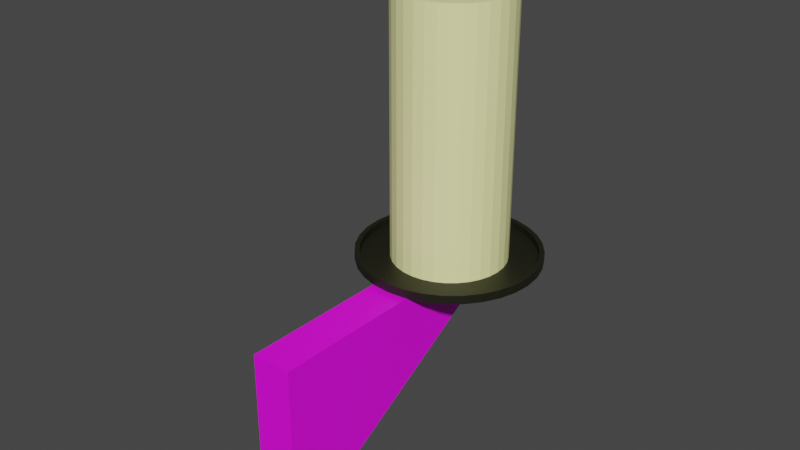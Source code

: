 # Source: candle.blend  (saved by Blender 2.93.21; exported with 4.5.12 LTS)
import bpy
from mathutils import Matrix  # noqa: F401  (used for matrix-valued properties, if any)

bpy.ops.wm.read_factory_settings(use_empty=True)
scene = bpy.context.scene
scene.name = 'Scene'

# ---- collections
col_collection = bpy.data.collections.new('Collection'); scene.collection.children.link(col_collection)

# ---- materials (node trees are filled in below, after node groups)
mat_candel = bpy.data.materials.new('Candel')
mat_candel.use_transparent_shadow = False
mat_tray = bpy.data.materials.new('Tray')
mat_tray.use_transparent_shadow = False
mat_wick = bpy.data.materials.new('Wick')
mat_wick.use_transparent_shadow = False
mat_holder = bpy.data.materials.new('Holder')
mat_holder.use_transparent_shadow = False

# ---- material node trees
mat_candel.use_nodes = True; mat_candel.node_tree.nodes.clear()
_N = mat_candel.node_tree.nodes; _L = mat_candel.node_tree.links
n0 = _N.new('ShaderNodeBsdfPrincipled'); n0.name = 'Principled BSDF'; n0.location = (10, 300)
n0.distribution = 'GGX'
n0.subsurface_method = 'BURLEY'
n0.inputs[0].default_value = (1.0, 1.0, 0.45, 1.0)
n0.inputs[3].default_value = 1.45
n0.inputs[27].default_value = (0.0, 0.0, 0.0, 1.0)
n0.inputs[28].default_value = 1.0
n1 = _N.new('ShaderNodeOutputMaterial'); n1.name = 'Material Output'; n1.location = (300, 300)
_L.new(n0.outputs[0], n1.inputs[0])
n1.is_active_output = True
mat_tray.use_nodes = True; mat_tray.node_tree.nodes.clear()
_N = mat_tray.node_tree.nodes; _L = mat_tray.node_tree.links
n0 = _N.new('ShaderNodeBsdfPrincipled'); n0.name = 'Principled BSDF'; n0.location = (10, 300)
n0.distribution = 'GGX'
n0.subsurface_method = 'BURLEY'
n0.inputs[0].default_value = (0.01068, 0.01109, 0.004283, 1.0)
n0.inputs[3].default_value = 1.45
n0.inputs[27].default_value = (0.0, 0.0, 0.0, 1.0)
n0.inputs[28].default_value = 1.0
n1 = _N.new('ShaderNodeOutputMaterial'); n1.name = 'Material Output'; n1.location = (300, 300)
_L.new(n0.outputs[0], n1.inputs[0])
n1.is_active_output = True
mat_wick.use_nodes = True; mat_wick.node_tree.nodes.clear()
_N = mat_wick.node_tree.nodes; _L = mat_wick.node_tree.links
n0 = _N.new('ShaderNodeBsdfPrincipled'); n0.name = 'Principled BSDF'; n0.location = (10, 300)
n0.distribution = 'GGX'
n0.subsurface_method = 'BURLEY'
n0.inputs[0].default_value = (0.1, 0.01689, 0.0007294, 1.0)
n0.inputs[3].default_value = 1.45
n0.inputs[27].default_value = (0.0, 0.0, 0.0, 1.0)
n0.inputs[28].default_value = 1.0
n1 = _N.new('ShaderNodeOutputMaterial'); n1.name = 'Material Output'; n1.location = (300, 300)
_L.new(n0.outputs[0], n1.inputs[0])
n1.is_active_output = True
mat_holder.use_nodes = True; mat_holder.node_tree.nodes.clear()
_N = mat_holder.node_tree.nodes; _L = mat_holder.node_tree.links
n0 = _N.new('ShaderNodeBsdfPrincipled'); n0.name = 'Principled BSDF'; n0.location = (10, 300)
n0.distribution = 'GGX'
n0.subsurface_method = 'BURLEY'
n0.inputs[3].default_value = 1.45
n0.inputs[27].default_value = (0.0, 0.0, 0.0, 1.0)
n0.inputs[28].default_value = 1.0
n1 = _N.new('ShaderNodeOutputMaterial'); n1.name = 'Material Output'; n1.location = (300, 300)
n2 = _N.new('ShaderNodeTexImage'); n2.name = 'Image Texture'; n2.location = (-180, 300)
_L.new(n0.outputs[0], n1.inputs[0])
_L.new(n2.outputs[0], n0.inputs[0])
n1.is_active_output = True

# ---- world
world_world = bpy.data.worlds.new('World'); scene.world = world_world
world_world.use_nodes = True; world_world.node_tree.nodes.clear()
_N = world_world.node_tree.nodes; _L = world_world.node_tree.links
n0 = _N.new('ShaderNodeOutputWorld'); n0.name = 'World Output'; n0.location = (300, 300)
n1 = _N.new('ShaderNodeBackground'); n1.name = 'Background'; n1.location = (10, 300)
n1.inputs[0].default_value = (0.05088, 0.05088, 0.05088, 1.0)
_L.new(n1.outputs[0], n0.inputs[0])
n0.is_active_output = True
world_world.color = (0.05088, 0.05088, 0.05088)
world_world.use_sun_shadow = False
world_world.sun_shadow_jitter_overblur = 0.0

# ---- meshes
me_candle = bpy.data.meshes.new('Candle')
me_candle.from_pydata([(2.421e-08, 1.26, 0.0), (-1.339e-08, 0.7909, 0.03), (0.2458, 1.236, 0.0), (0.1543, 0.7757, 0.03), (0.4822, 1.164, 0.0), (0.3026, 0.7307, 0.03), (0.7, 1.048, 0.0), (0.4394, 0.6576, 0.03), (0.891, 0.891, 0.0), (0.5592, 0.5592, 0.03), (1.048, 0.7, 0.0), (0.6576, 0.4394, 0.03), (1.164, 0.4822, 0.0), (0.7307, 0.3026, 0.03), (1.236, 0.2458, 0.0), (0.7757, 0.1543, 0.03), (1.26, -4.763e-08, 0.0), (0.7909, -3.072e-08, 0.03), (1.236, -0.2458, 0.0), (0.7757, -0.1543, 0.03), (1.164, -0.4822, 0.0), (0.7307, -0.3026, 0.03), (1.048, -0.7, 0.0), (0.6576, -0.4394, 0.03), (0.891, -0.891, 0.0), (0.5592, -0.5592, 0.03), (0.7, -1.048, 0.0), (0.4394, -0.6576, 0.03), (0.4822, -1.164, 0.0), (0.3026, -0.7307, 0.03), (0.2458, -1.236, 0.0), (0.1543, -0.7757, 0.03), (-8.594e-08, -1.26, 0.0), (-5.158e-08, -0.7909, 0.03), (-0.2458, -1.236, 0.0), (-0.1543, -0.7757, 0.03), (-0.4822, -1.164, 0.0), (-0.3026, -0.7307, 0.03), (-0.7, -1.048, 0.0), (-0.4394, -0.6576, 0.03), (-0.891, -0.891, 0.0), (-0.5592, -0.5592, 0.03), (-1.048, -0.7, 0.0), (-0.6576, -0.4394, 0.03), (-1.164, -0.4822, 0.0), (-0.7307, -0.3027, 0.03), (-1.236, -0.2458, 0.0), (-0.7757, -0.1543, 0.03), (-1.26, 2.248e-08, 0.0), (-0.7909, 1.724e-08, 0.03), (-1.236, 0.2458, 0.0), (-0.7757, 0.1543, 0.03), (-1.164, 0.4822, 0.0), (-0.7307, 0.3027, 0.03), (-1.048, 0.7, 0.0), (-0.6576, 0.4394, 0.03), (-0.891, 0.891, 0.0), (-0.5592, 0.5592, 0.03), (-0.7, 1.048, 0.0), (-0.4394, 0.6576, 0.03), (-0.4822, 1.164, 0.0), (-0.3026, 0.7307, 0.03), (-0.2458, 1.236, 0.0), (-0.1543, 0.7757, 0.03), (0.2458, 1.236, 0.03), (2.421e-08, 1.26, 0.03), (0.4822, 1.164, 0.03), (0.7, 1.048, 0.03), (0.891, 0.891, 0.03), (1.048, 0.7, 0.03), (1.164, 0.4822, 0.03), (1.236, 0.2458, 0.03), (1.26, -4.763e-08, 0.03), (1.236, -0.2458, 0.03), (1.164, -0.4822, 0.03), (1.048, -0.7, 0.03), (0.891, -0.891, 0.03), (0.7, -1.048, 0.03), (0.4822, -1.164, 0.03), (0.2458, -1.236, 0.03), (-8.594e-08, -1.26, 0.03), (-0.2458, -1.236, 0.03), (-0.4822, -1.164, 0.03), (-0.7, -1.048, 0.03), (-0.891, -0.891, 0.03), (-1.048, -0.7, 0.03), (-1.164, -0.4822, 0.03), (-1.236, -0.2458, 0.03), (-1.26, 2.248e-08, 0.03), (-1.236, 0.2458, 0.03), (-1.164, 0.4822, 0.03), (-1.048, 0.7, 0.03), (-0.891, 0.891, 0.03), (-0.7, 1.048, 0.03), (-0.4822, 1.164, 0.03), (-0.2458, 1.236, 0.03), (0.2324, 1.169, 0.03), (9.077e-09, 1.191, 0.03), (0.456, 1.101, 0.03), (0.6619, 0.9907, 0.03), (0.8425, 0.8425, 0.03), (0.9907, 0.6619, 0.03), (1.101, 0.456, 0.03), (1.169, 0.2324, 0.03), (1.191, -4.506e-08, 0.03), (1.169, -0.2324, 0.03), (1.101, -0.456, 0.03), (0.9907, -0.6619, 0.03), (0.8425, -0.8425, 0.03), (0.6619, -0.9907, 0.03), (0.456, -1.101, 0.03), (0.2324, -1.169, 0.03), (-8.183e-08, -1.191, 0.03), (-0.2324, -1.169, 0.03), (-0.456, -1.101, 0.03), (-0.6619, -0.9907, 0.03), (-0.8425, -0.8425, 0.03), (-0.9907, -0.6619, 0.03), (-1.101, -0.456, 0.03), (-1.169, -0.2324, 0.03), (-1.191, 2.299e-08, 0.03), (-1.169, 0.2324, 0.03), (-1.101, 0.456, 0.03), (-0.9907, 0.6619, 0.03), (-0.8425, 0.8425, 0.03), (-0.6619, 0.9907, 0.03), (-0.456, 1.101, 0.03), (-0.2324, 1.169, 0.03), (0.2458, 1.236, 0.03), (2.421e-08, 1.26, 0.03), (0.4822, 1.164, 0.03), (0.7, 1.048, 0.03), (0.891, 0.891, 0.03), (1.048, 0.7, 0.03), (1.164, 0.4822, 0.03), (1.236, 0.2458, 0.03), (1.26, -4.763e-08, 0.03), (1.236, -0.2458, 0.03), (1.164, -0.4822, 0.03), (1.048, -0.7, 0.03), (0.891, -0.891, 0.03), (0.7, -1.048, 0.03), (0.4822, -1.164, 0.03), (0.2458, -1.236, 0.03), (-8.594e-08, -1.26, 0.03), (-0.2458, -1.236, 0.03), (-0.4822, -1.164, 0.03), (-0.7, -1.048, 0.03), (-0.891, -0.891, 0.03), (-1.048, -0.7, 0.03), (-1.164, -0.4822, 0.03), (-1.236, -0.2458, 0.03), (-1.26, 2.248e-08, 0.03), (-1.236, 0.2458, 0.03), (-1.164, 0.4822, 0.03), (-1.048, 0.7, 0.03), (-0.891, 0.891, 0.03), (-0.7, 1.048, 0.03), (-0.4822, 1.164, 0.03), (-0.2458, 1.236, 0.03), (0.2324, 1.169, 0.03), (9.077e-09, 1.191, 0.03), (0.456, 1.101, 0.03), (0.6619, 0.9907, 0.03), (0.8425, 0.8425, 0.03), (0.9907, 0.6619, 0.03), (1.101, 0.456, 0.03), (1.169, 0.2324, 0.03), (1.191, -4.506e-08, 0.03), (1.169, -0.2324, 0.03), (1.101, -0.456, 0.03), (0.9907, -0.6619, 0.03), (0.8425, -0.8425, 0.03), (0.6619, -0.9907, 0.03), (0.456, -1.101, 0.03), (0.2324, -1.169, 0.03), (-8.183e-08, -1.191, 0.03), (-0.2324, -1.169, 0.03), (-0.456, -1.101, 0.03), (-0.6619, -0.9907, 0.03), (-0.8425, -0.8425, 0.03), (-0.9907, -0.6619, 0.03), (-1.101, -0.456, 0.03), (-1.169, -0.2324, 0.03), (-1.191, 2.299e-08, 0.03), (-1.169, 0.2324, 0.03), (-1.101, 0.456, 0.03), (-0.9907, 0.6619, 0.03), (-0.8425, 0.8425, 0.03), (-0.6619, 0.9907, 0.03), (-0.456, 1.101, 0.03), (-0.2324, 1.169, 0.03), (0.2458, 1.236, 0.1198), (2.421e-08, 1.26, 0.1198), (0.4822, 1.164, 0.1198), (0.7, 1.048, 0.1198), (0.891, 0.891, 0.1198), (1.048, 0.7, 0.1198), (1.164, 0.4822, 0.1198), (1.236, 0.2458, 0.1198), (1.26, -4.763e-08, 0.1198), (1.236, -0.2458, 0.1198), (1.164, -0.4822, 0.1198), (1.048, -0.7, 0.1198), (0.891, -0.891, 0.1198), (0.7, -1.048, 0.1198), (0.4822, -1.164, 0.1198), (0.2458, -1.236, 0.1198), (-8.594e-08, -1.26, 0.1198), (-0.2458, -1.236, 0.1198), (-0.4822, -1.164, 0.1198), (-0.7, -1.048, 0.1198), (-0.891, -0.891, 0.1198), (-1.048, -0.7, 0.1198), (-1.164, -0.4822, 0.1198), (-1.236, -0.2458, 0.1198), (-1.26, 2.248e-08, 0.1198), (-1.236, 0.2458, 0.1198), (-1.164, 0.4822, 0.1198), (-1.048, 0.7, 0.1198), (-0.891, 0.891, 0.1198), (-0.7, 1.048, 0.1198), (-0.4822, 1.164, 0.1198), (-0.2458, 1.236, 0.1198), (0.2324, 1.169, 0.1198), (9.077e-09, 1.191, 0.1198), (0.456, 1.101, 0.1198), (0.6619, 0.9907, 0.1198), (0.8425, 0.8425, 0.1198), (0.9907, 0.6619, 0.1198), (1.101, 0.456, 0.1198), (1.169, 0.2324, 0.1198), (1.191, -4.506e-08, 0.1198), (1.169, -0.2324, 0.1198), (1.101, -0.456, 0.1198), (0.9907, -0.6619, 0.1198), (0.8425, -0.8425, 0.1198), (0.6619, -0.9907, 0.1198), (0.456, -1.101, 0.1198), (0.2324, -1.169, 0.1198), (-8.183e-08, -1.191, 0.1198), (-0.2324, -1.169, 0.1198), (-0.456, -1.101, 0.1198), (-0.6619, -0.9907, 0.1198), (-0.8425, -0.8425, 0.1198), (-0.9907, -0.6619, 0.1198), (-1.101, -0.456, 0.1198), (-1.169, -0.2324, 0.1198), (-1.191, 2.299e-08, 0.1198), (-1.169, 0.2324, 0.1198), (-1.101, 0.456, 0.1198), (-0.9907, 0.6619, 0.1198), (-0.8425, 0.8425, 0.1198), (-0.6619, 0.9907, 0.1198), (-0.456, 1.101, 0.1198), (-0.2324, 1.169, 0.1198), (-0.02011, 0.01914, 3.554), (-0.02578, 0.0197, 3.554), (-0.01467, 0.01749, 3.554), (-0.009648, 0.01481, 3.554), (-0.005248, 0.0112, 3.554), (-0.001638, 0.006799, 3.554), (0.001045, 0.001779, 3.554), (0.002698, -0.003667, 3.554), (0.003255, -0.009331, 3.554), (0.002698, -0.015, 3.554), (0.001045, -0.02044, 3.554), (-0.001638, -0.02546, 3.554), (-0.005248, -0.02986, 3.554), (-0.009648, -0.03347, 3.554), (-0.01467, -0.03615, 3.554), (-0.02011, -0.03781, 3.554), (-0.02578, -0.03836, 3.554), (-0.03144, -0.03781, 3.554), (-0.03689, -0.03615, 3.554), (-0.04191, -0.03347, 3.554), (-0.04631, -0.02986, 3.554), (-0.04992, -0.02546, 3.554), (-0.0526, -0.02044, 3.554), (-0.05425, -0.015, 3.554), (-0.05481, -0.009331, 3.554), (-0.05425, -0.003667, 3.554), (-0.0526, 0.001779, 3.554), (-0.04992, 0.006799, 3.554), (-0.04631, 0.0112, 3.554), (-0.04191, 0.01481, 3.554), (-0.03689, 0.01749, 3.554), (-0.03144, 0.01914, 3.554), (0.1543, 0.7757, 3.649), (-1.092e-08, 0.7909, 3.649), (0.3026, 0.7307, 3.649), (0.4394, 0.6576, 3.649), (0.5592, 0.5592, 3.649), (0.6576, 0.4394, 3.649), (0.7307, 0.3026, 3.649), (0.7757, 0.1543, 3.649), (0.7909, -3.072e-08, 3.649), (0.7757, -0.1543, 3.649), (0.7307, -0.3026, 3.649), (0.6576, -0.4394, 3.649), (0.5592, -0.5592, 3.649), (0.4394, -0.6576, 3.649), (0.3026, -0.7307, 3.649), (0.1543, -0.7757, 3.649), (-4.91e-08, -0.7909, 3.649), (-0.1543, -0.7757, 3.649), (-0.3026, -0.7307, 3.649), (-0.4394, -0.6576, 3.649), (-0.5592, -0.5592, 3.649), (-0.6576, -0.4394, 3.649), (-0.7307, -0.3027, 3.649), (-0.7757, -0.1543, 3.649), (-0.7909, 1.724e-08, 3.649), (-0.7757, 0.1543, 3.649), (-0.7307, 0.3027, 3.649), (-0.6576, 0.4394, 3.649), (-0.5592, 0.5592, 3.649), (-0.4394, 0.6576, 3.649), (-0.3026, 0.7307, 3.649), (-0.1543, 0.7757, 3.649), (0.1428, 0.7177, 3.649), (-2.044e-08, 0.7317, 3.649), (0.28, 0.676, 3.649), (0.4065, 0.6084, 3.649), (0.5174, 0.5174, 3.649), (0.6084, 0.4065, 3.649), (0.676, 0.28, 3.649), (0.7177, 0.1428, 3.649), (0.7317, -2.961e-08, 3.649), (0.7177, -0.1428, 3.649), (0.676, -0.28, 3.649), (0.6084, -0.4065, 3.649), (0.5174, -0.5174, 3.649), (0.4065, -0.6084, 3.649), (0.28, -0.676, 3.649), (0.1428, -0.7177, 3.649), (-4.534e-08, -0.7317, 3.649), (-0.1427, -0.7177, 3.649), (-0.28, -0.676, 3.649), (-0.4065, -0.6084, 3.649), (-0.5174, -0.5174, 3.649), (-0.6084, -0.4065, 3.649), (-0.676, -0.28, 3.649), (-0.7177, -0.1428, 3.649), (-0.7317, 1.724e-08, 3.649), (-0.7177, 0.1428, 3.649), (-0.676, 0.28, 3.649), (-0.6084, 0.4065, 3.649), (-0.5174, 0.5174, 3.649), (-0.4065, 0.6084, 3.649), (-0.28, 0.676, 3.649), (-0.1427, 0.7177, 3.649), (0.1317, 0.6619, 3.585), (-3.023e-08, 0.6749, 3.585), (0.2583, 0.6235, 3.585), (0.3749, 0.5611, 3.585), (0.4772, 0.4772, 3.585), (0.5611, 0.3749, 3.585), (0.6235, 0.2583, 3.585), (0.6619, 0.1317, 3.585), (0.6749, -2.919e-08, 3.585), (0.6619, -0.1317, 3.585), (0.6235, -0.2583, 3.585), (0.5611, -0.3749, 3.585), (0.4772, -0.4772, 3.585), (0.3749, -0.5611, 3.585), (0.2583, -0.6235, 3.585), (0.1317, -0.6619, 3.585), (-4.045e-08, -0.6749, 3.585), (-0.1317, -0.6619, 3.585), (-0.2583, -0.6235, 3.585), (-0.3749, -0.5611, 3.585), (-0.4772, -0.4772, 3.585), (-0.5611, -0.3749, 3.585), (-0.6235, -0.2583, 3.585), (-0.6619, -0.1317, 3.585), (-0.6749, 1.724e-08, 3.585), (-0.6619, 0.1317, 3.585), (-0.6235, 0.2583, 3.585), (-0.5611, 0.3749, 3.585), (-0.4772, 0.4772, 3.585), (-0.3749, 0.5611, 3.585), (-0.2583, 0.6235, 3.585), (-0.1317, 0.6619, 3.585), (0.104, 0.5919, 3.569), (-0.01437, 0.6036, 3.569), (0.2179, 0.5574, 3.569), (0.3228, 0.5013, 3.569), (0.4147, 0.4258, 3.569), (0.4902, 0.3339, 3.569), (0.5463, 0.229, 3.569), (0.5808, 0.1151, 3.569), (0.5925, -0.003264, 3.569), (0.5808, -0.1217, 3.569), (0.5463, -0.2355, 3.569), (0.4902, -0.3404, 3.569), (0.4147, -0.4324, 3.569), (0.3228, -0.5078, 3.569), (0.2179, -0.5639, 3.569), (0.104, -0.5984, 3.569), (-0.01437, -0.6101, 3.569), (-0.1328, -0.5984, 3.569), (-0.2466, -0.5639, 3.569), (-0.3515, -0.5078, 3.569), (-0.4435, -0.4324, 3.569), (-0.5189, -0.3404, 3.569), (-0.575, -0.2355, 3.569), (-0.6095, -0.1217, 3.569), (-0.6212, -0.003264, 3.569), (-0.6095, 0.1151, 3.569), (-0.575, 0.229, 3.569), (-0.5189, 0.3339, 3.569), (-0.4435, 0.4258, 3.569), (-0.3515, 0.5013, 3.569), (-0.2466, 0.5574, 3.569), (-0.1328, 0.5919, 3.569), (0.08244, 0.5091, 3.562), (-0.02007, 0.5192, 3.562), (0.181, 0.4792, 3.562), (0.2719, 0.4306, 3.562), (0.3515, 0.3653, 3.562), (0.4168, 0.2856, 3.562), (0.4654, 0.1948, 3.562), (0.4953, 0.09622, 3.562), (0.5054, -0.006297, 3.562), (0.4953, -0.1088, 3.562), (0.4654, -0.2074, 3.562), (0.4168, -0.2982, 3.562), (0.3515, -0.3779, 3.562), (0.2719, -0.4432, 3.562), (0.181, -0.4918, 3.562), (0.08244, -0.5217, 3.562), (-0.02007, -0.5318, 3.562), (-0.1226, -0.5217, 3.562), (-0.2212, -0.4918, 3.562), (-0.312, -0.4432, 3.562), (-0.3916, -0.3779, 3.562), (-0.457, -0.2982, 3.562), (-0.5056, -0.2074, 3.562), (-0.5355, -0.1088, 3.562), (-0.5456, -0.006297, 3.562), (-0.5355, 0.09622, 3.562), (-0.5056, 0.1948, 3.562), (-0.457, 0.2856, 3.562), (-0.3916, 0.3653, 3.562), (-0.312, 0.4306, 3.562), (-0.2212, 0.4792, 3.562), (-0.1226, 0.5091, 3.562), (0.04818, 0.3625, 3.554), (-0.02578, 0.3698, 3.554), (0.1193, 0.3409, 3.554), (0.1848, 0.3059, 3.554), (0.2423, 0.2587, 3.554), (0.2894, 0.2013, 3.554), (0.3245, 0.1357, 3.554), (0.346, 0.06463, 3.554), (0.3533, -0.009331, 3.554), (0.346, -0.08329, 3.554), (0.3245, -0.1544, 3.554), (0.2894, -0.2199, 3.554), (0.2423, -0.2774, 3.554), (0.1848, -0.3245, 3.554), (0.1193, -0.3596, 3.554), (0.04818, -0.3811, 3.554), (-0.02578, -0.3884, 3.554), (-0.09974, -0.3811, 3.554), (-0.1709, -0.3596, 3.554), (-0.2364, -0.3245, 3.554), (-0.2938, -0.2774, 3.554), (-0.341, -0.2199, 3.554), (-0.376, -0.1544, 3.554), (-0.3976, -0.08329, 3.554), (-0.4049, -0.009331, 3.554), (-0.3976, 0.06463, 3.554), (-0.376, 0.1357, 3.554), (-0.341, 0.2013, 3.554), (-0.2938, 0.2587, 3.554), (-0.2364, 0.3059, 3.554), (-0.1709, 0.3409, 3.554), (-0.09974, 0.3625, 3.554), (-0.02011, 0.01914, 4.184), (-0.02577, 0.0197, 4.184), (-0.01466, 0.01749, 4.184), (-0.009645, 0.01481, 4.184), (-0.005245, 0.0112, 4.184), (-0.001634, 0.006799, 4.184), (0.001049, 0.001779, 4.184), (0.002701, -0.003667, 4.184), (0.003259, -0.009331, 4.184), (0.002701, -0.015, 4.184), (0.001049, -0.02044, 4.184), (-0.001634, -0.02546, 4.184), (-0.005245, -0.02986, 4.184), (-0.009645, -0.03347, 4.184), (-0.01466, -0.03615, 4.184), (-0.02011, -0.03781, 4.184), (-0.02577, -0.03836, 4.184), (-0.03144, -0.03781, 4.184), (-0.03689, -0.03615, 4.184), (-0.0419, -0.03347, 4.184), (-0.0463, -0.02986, 4.184), (-0.04992, -0.02546, 4.184), (-0.0526, -0.02044, 4.184), (-0.05425, -0.015, 4.184), (-0.05481, -0.009331, 4.184), (-0.05425, -0.003667, 4.184), (-0.0526, 0.001779, 4.184), (-0.04992, 0.006799, 4.184), (-0.0463, 0.0112, 4.184), (-0.0419, 0.01481, 4.184), (-0.03689, 0.01749, 4.184), (-0.03144, 0.01914, 4.184)], [], [(0, 65, 64, 2), (2, 64, 66, 4), (4, 66, 67, 6), (6, 67, 68, 8), (8, 68, 69, 10), (10, 69, 70, 12), (12, 70, 71, 14), (14, 71, 72, 16), (16, 72, 73, 18), (18, 73, 74, 20), (20, 74, 75, 22), (22, 75, 76, 24), (24, 76, 77, 26), (26, 77, 78, 28), (28, 78, 79, 30), (30, 79, 80, 32), (32, 80, 81, 34), (34, 81, 82, 36), (36, 82, 83, 38), (38, 83, 84, 40), (40, 84, 85, 42), (42, 85, 86, 44), (44, 86, 87, 46), (46, 87, 88, 48), (48, 88, 89, 50), (50, 89, 90, 52), (52, 90, 91, 54), (54, 91, 92, 56), (56, 92, 93, 58), (58, 93, 94, 60), (43, 41, 308, 309), (60, 94, 95, 62), (62, 95, 65, 0), (0, 2, 4, 6, 8, 10, 12, 14, 16, 18, 20, 22, 24, 26, 28, 30, 32, 34, 36, 38, 40, 42, 44, 46, 48, 50, 52, 54, 56, 58, 60, 62), (95, 94, 158, 159), (118, 119, 183, 182), (86, 85, 149, 150), (117, 118, 182, 181), (77, 76, 140, 141), (116, 117, 181, 180), (68, 67, 131, 132), (94, 93, 157, 158), (115, 116, 180, 179), (85, 84, 148, 149), (114, 115, 179, 178), (76, 75, 139, 140), (113, 114, 178, 177), (67, 66, 130, 131), (93, 92, 156, 157), (112, 113, 177, 176), (84, 83, 147, 148), (111, 112, 176, 175), (75, 74, 138, 139), (110, 111, 175, 174), (66, 64, 128, 130), (92, 91, 155, 156), (109, 110, 174, 173), (83, 82, 146, 147), (108, 109, 173, 172), (74, 73, 137, 138), (107, 108, 172, 171), (91, 90, 154, 155), (106, 107, 171, 170), (64, 65, 129, 128), (82, 81, 145, 146), (105, 106, 170, 169), (1, 3, 96, 97), (3, 5, 98, 96), (5, 7, 99, 98), (7, 9, 100, 99), (9, 11, 101, 100), (11, 13, 102, 101), (13, 15, 103, 102), (15, 17, 104, 103), (17, 19, 105, 104), (19, 21, 106, 105), (21, 23, 107, 106), (23, 25, 108, 107), (25, 27, 109, 108), (27, 29, 110, 109), (29, 31, 111, 110), (31, 33, 112, 111), (33, 35, 113, 112), (35, 37, 114, 113), (37, 39, 115, 114), (39, 41, 116, 115), (41, 43, 117, 116), (43, 45, 118, 117), (45, 47, 119, 118), (47, 49, 120, 119), (49, 51, 121, 120), (51, 53, 122, 121), (53, 55, 123, 122), (55, 57, 124, 123), (57, 59, 125, 124), (59, 61, 126, 125), (61, 63, 127, 126), (63, 1, 97, 127), (156, 155, 219, 220), (181, 182, 246, 245), (128, 129, 193, 192), (155, 154, 218, 219), (180, 181, 245, 244), (154, 153, 217, 218), (179, 180, 244, 243), (153, 152, 216, 217), (178, 179, 243, 242), (152, 151, 215, 216), (177, 178, 242, 241), (151, 150, 214, 215), (176, 177, 241, 240), (150, 149, 213, 214), (175, 176, 240, 239), (149, 148, 212, 213), (174, 175, 239, 238), (148, 147, 211, 212), (173, 174, 238, 237), (147, 146, 210, 211), (172, 173, 237, 236), (146, 145, 209, 210), (171, 172, 236, 235), (145, 144, 208, 209), (170, 171, 235, 234), (144, 143, 207, 208), (169, 170, 234, 233), (143, 142, 206, 207), (168, 169, 233, 232), (142, 141, 205, 206), (167, 168, 232, 231), (141, 140, 204, 205), (69, 68, 132, 133), (119, 120, 184, 183), (78, 77, 141, 142), (120, 121, 185, 184), (87, 86, 150, 151), (121, 122, 186, 185), (65, 95, 159, 129), (70, 69, 133, 134), (122, 123, 187, 186), (97, 96, 160, 161), (79, 78, 142, 143), (123, 124, 188, 187), (96, 98, 162, 160), (88, 87, 151, 152), (124, 125, 189, 188), (98, 99, 163, 162), (71, 70, 134, 135), (125, 126, 190, 189), (99, 100, 164, 163), (80, 79, 143, 144), (126, 127, 191, 190), (100, 101, 165, 164), (89, 88, 152, 153), (127, 97, 161, 191), (101, 102, 166, 165), (72, 71, 135, 136), (102, 103, 167, 166), (81, 80, 144, 145), (103, 104, 168, 167), (90, 89, 153, 154), (104, 105, 169, 168), (73, 72, 136, 137), (225, 224, 192, 193), (224, 226, 194, 192), (226, 227, 195, 194), (227, 228, 196, 195), (228, 229, 197, 196), (229, 230, 198, 197), (230, 231, 199, 198), (231, 232, 200, 199), (232, 233, 201, 200), (233, 234, 202, 201), (234, 235, 203, 202), (235, 236, 204, 203), (236, 237, 205, 204), (237, 238, 206, 205), (238, 239, 207, 206), (239, 240, 208, 207), (240, 241, 209, 208), (241, 242, 210, 209), (242, 243, 211, 210), (243, 244, 212, 211), (244, 245, 213, 212), (245, 246, 214, 213), (246, 247, 215, 214), (247, 248, 216, 215), (248, 249, 217, 216), (249, 250, 218, 217), (250, 251, 219, 218), (251, 252, 220, 219), (252, 253, 221, 220), (253, 254, 222, 221), (254, 255, 223, 222), (255, 225, 193, 223), (130, 128, 192, 194), (182, 183, 247, 246), (157, 156, 220, 221), (131, 130, 194, 195), (183, 184, 248, 247), (158, 157, 221, 222), (132, 131, 195, 196), (184, 185, 249, 248), (159, 158, 222, 223), (133, 132, 196, 197), (185, 186, 250, 249), (129, 159, 223, 193), (134, 133, 197, 198), (186, 187, 251, 250), (161, 160, 224, 225), (135, 134, 198, 199), (187, 188, 252, 251), (160, 162, 226, 224), (136, 135, 199, 200), (188, 189, 253, 252), (162, 163, 227, 226), (137, 136, 200, 201), (189, 190, 254, 253), (163, 164, 228, 227), (138, 137, 201, 202), (190, 191, 255, 254), (164, 165, 229, 228), (139, 138, 202, 203), (191, 161, 225, 255), (165, 166, 230, 229), (140, 139, 203, 204), (166, 167, 231, 230), (267, 266, 490, 491), (17, 15, 295, 296), (45, 43, 309, 310), (19, 17, 296, 297), (47, 45, 310, 311), (21, 19, 297, 298), (49, 47, 311, 312), (23, 21, 298, 299), (51, 49, 312, 313), (25, 23, 299, 300), (53, 51, 313, 314), (27, 25, 300, 301), (55, 53, 314, 315), (29, 27, 301, 302), (3, 1, 289, 288), (57, 55, 315, 316), (31, 29, 302, 303), (5, 3, 288, 290), (59, 57, 316, 317), (33, 31, 303, 304), (7, 5, 290, 291), (61, 59, 317, 318), (35, 33, 304, 305), (9, 7, 291, 292), (63, 61, 318, 319), (37, 35, 305, 306), (11, 9, 292, 293), (1, 63, 319, 289), (39, 37, 306, 307), (13, 11, 293, 294), (41, 39, 307, 308), (15, 13, 294, 295), (321, 320, 288, 289), (320, 322, 290, 288), (322, 323, 291, 290), (323, 324, 292, 291), (324, 325, 293, 292), (325, 326, 294, 293), (326, 327, 295, 294), (327, 328, 296, 295), (328, 329, 297, 296), (329, 330, 298, 297), (330, 331, 299, 298), (331, 332, 300, 299), (332, 333, 301, 300), (333, 334, 302, 301), (334, 335, 303, 302), (335, 336, 304, 303), (336, 337, 305, 304), (337, 338, 306, 305), (338, 339, 307, 306), (339, 340, 308, 307), (340, 341, 309, 308), (341, 342, 310, 309), (342, 343, 311, 310), (343, 344, 312, 311), (344, 345, 313, 312), (345, 346, 314, 313), (346, 347, 315, 314), (347, 348, 316, 315), (348, 349, 317, 316), (349, 350, 318, 317), (350, 351, 319, 318), (351, 321, 289, 319), (353, 352, 320, 321), (352, 354, 322, 320), (354, 355, 323, 322), (355, 356, 324, 323), (356, 357, 325, 324), (357, 358, 326, 325), (358, 359, 327, 326), (359, 360, 328, 327), (360, 361, 329, 328), (361, 362, 330, 329), (362, 363, 331, 330), (363, 364, 332, 331), (364, 365, 333, 332), (365, 366, 334, 333), (366, 367, 335, 334), (367, 368, 336, 335), (368, 369, 337, 336), (369, 370, 338, 337), (370, 371, 339, 338), (371, 372, 340, 339), (372, 373, 341, 340), (373, 374, 342, 341), (374, 375, 343, 342), (375, 376, 344, 343), (376, 377, 345, 344), (377, 378, 346, 345), (378, 379, 347, 346), (379, 380, 348, 347), (380, 381, 349, 348), (381, 382, 350, 349), (382, 383, 351, 350), (383, 353, 321, 351), (385, 384, 352, 353), (384, 386, 354, 352), (386, 387, 355, 354), (387, 388, 356, 355), (388, 389, 357, 356), (389, 390, 358, 357), (390, 391, 359, 358), (391, 392, 360, 359), (392, 393, 361, 360), (393, 394, 362, 361), (394, 395, 363, 362), (395, 396, 364, 363), (396, 397, 365, 364), (397, 398, 366, 365), (398, 399, 367, 366), (399, 400, 368, 367), (400, 401, 369, 368), (401, 402, 370, 369), (402, 403, 371, 370), (403, 404, 372, 371), (404, 405, 373, 372), (405, 406, 374, 373), (406, 407, 375, 374), (407, 408, 376, 375), (408, 409, 377, 376), (409, 410, 378, 377), (410, 411, 379, 378), (411, 412, 380, 379), (412, 413, 381, 380), (413, 414, 382, 381), (414, 415, 383, 382), (415, 385, 353, 383), (417, 416, 384, 385), (416, 418, 386, 384), (418, 419, 387, 386), (419, 420, 388, 387), (420, 421, 389, 388), (421, 422, 390, 389), (422, 423, 391, 390), (423, 424, 392, 391), (424, 425, 393, 392), (425, 426, 394, 393), (426, 427, 395, 394), (427, 428, 396, 395), (428, 429, 397, 396), (429, 430, 398, 397), (430, 431, 399, 398), (431, 432, 400, 399), (432, 433, 401, 400), (433, 434, 402, 401), (434, 435, 403, 402), (435, 436, 404, 403), (436, 437, 405, 404), (437, 438, 406, 405), (438, 439, 407, 406), (439, 440, 408, 407), (440, 441, 409, 408), (441, 442, 410, 409), (442, 443, 411, 410), (443, 444, 412, 411), (444, 445, 413, 412), (445, 446, 414, 413), (446, 447, 415, 414), (447, 417, 385, 415), (449, 448, 416, 417), (448, 450, 418, 416), (450, 451, 419, 418), (451, 452, 420, 419), (452, 453, 421, 420), (453, 454, 422, 421), (454, 455, 423, 422), (455, 456, 424, 423), (456, 457, 425, 424), (457, 458, 426, 425), (458, 459, 427, 426), (459, 460, 428, 427), (460, 461, 429, 428), (461, 462, 430, 429), (462, 463, 431, 430), (463, 464, 432, 431), (464, 465, 433, 432), (465, 466, 434, 433), (466, 467, 435, 434), (467, 468, 436, 435), (468, 469, 437, 436), (469, 470, 438, 437), (470, 471, 439, 438), (471, 472, 440, 439), (472, 473, 441, 440), (473, 474, 442, 441), (474, 475, 443, 442), (475, 476, 444, 443), (476, 477, 445, 444), (477, 478, 446, 445), (478, 479, 447, 446), (479, 449, 417, 447), (257, 256, 448, 449), (256, 258, 450, 448), (258, 259, 451, 450), (259, 260, 452, 451), (260, 261, 453, 452), (261, 262, 454, 453), (262, 263, 455, 454), (263, 264, 456, 455), (264, 265, 457, 456), (265, 266, 458, 457), (266, 267, 459, 458), (267, 268, 460, 459), (268, 269, 461, 460), (269, 270, 462, 461), (270, 271, 463, 462), (271, 272, 464, 463), (272, 273, 465, 464), (273, 274, 466, 465), (274, 275, 467, 466), (275, 276, 468, 467), (276, 277, 469, 468), (277, 278, 470, 469), (278, 279, 471, 470), (279, 280, 472, 471), (280, 281, 473, 472), (281, 282, 474, 473), (282, 283, 475, 474), (283, 284, 476, 475), (284, 285, 477, 476), (285, 286, 478, 477), (286, 287, 479, 478), (287, 257, 449, 479), (480, 481, 511, 510, 509, 508, 507, 506, 505, 504, 503, 502, 501, 500, 499, 498, 497, 496, 495, 494, 493, 492, 491, 490, 489, 488, 487, 486, 485, 484, 483, 482), (281, 280, 504, 505), (268, 267, 491, 492), (282, 281, 505, 506), (269, 268, 492, 493), (283, 282, 506, 507), (270, 269, 493, 494), (256, 257, 481, 480), (284, 283, 507, 508), (271, 270, 494, 495), (258, 256, 480, 482), (285, 284, 508, 509), (272, 271, 495, 496), (259, 258, 482, 483), (286, 285, 509, 510), (273, 272, 496, 497), (260, 259, 483, 484), (287, 286, 510, 511), (274, 273, 497, 498), (261, 260, 484, 485), (257, 287, 511, 481), (275, 274, 498, 499), (262, 261, 485, 486), (276, 275, 499, 500), (263, 262, 486, 487), (277, 276, 500, 501), (264, 263, 487, 488), (278, 277, 501, 502), (265, 264, 488, 489), (279, 278, 502, 503), (266, 265, 489, 490), (280, 279, 503, 504)])
me_candle.polygons.foreach_set('material_index', [1, 1, 1, 1, 1, 1, 1, 1, 1, 1, 1, 1, 1, 1, 1, 1, 1, 1, 1, 1, 1, 1, 1, 1, 1, 1, 1, 1, 1, 1, 0, 1, 1, 1, 1, 1, 1, 1, 1, 1, 1, 1, 1, 1, 1, 1, 1, 1, 1, 1, 1, 1, 1, 1, 1, 1, 1, 1, 1, 1, 1, 1, 1, 1, 1, 1, 1, 1, 1, 1, 1, 1, 1, 1, 1, 1, 1, 1, 1, 1, 1, 1, 1, 1, 1, 1, 1, 1, 1, 1, 1, 1, 1, 1, 1, 1, 1, 1, 1, 1, 1, 1, 1, 1, 1, 1, 1, 1, 1, 1, 1, 1, 1, 1, 1, 1, 1, 1, 1, 1, 1, 1, 1, 1, 1, 1, 1, 1, 1, 1, 1, 1, 1, 1, 1, 1, 1, 1, 1, 1, 1, 1, 1, 1, 1, 1, 1, 1, 1, 1, 1, 1, 1, 1, 1, 1, 1, 1, 1, 1, 1, 1, 1, 1, 1, 1, 1, 1, 1, 1, 1, 1, 1, 1, 1, 1, 1, 1, 1, 1, 1, 1, 1, 1, 1, 1, 1, 1, 1, 1, 1, 1, 1, 1, 1, 1, 1, 1, 1, 1, 1, 1, 1, 1, 1, 1, 1, 1, 1, 1, 1, 1, 1, 1, 1, 1, 1, 1, 1, 1, 1, 1, 1, 1, 1, 1, 2, 0, 0, 0, 0, 0, 0, 0, 0, 0, 0, 0, 0, 0, 0, 0, 0, 0, 0, 0, 0, 0, 0, 0, 0, 0, 0, 0, 0, 0, 0, 0, 0, 0, 0, 0, 0, 0, 0, 0, 0, 0, 0, 0, 0, 0, 0, 0, 0, 0, 0, 0, 0, 0, 0, 0, 0, 0, 0, 0, 0, 0, 0, 0, 0, 0, 0, 0, 0, 0, 0, 0, 0, 0, 0, 0, 0, 0, 0, 0, 0, 0, 0, 0, 0, 0, 0, 0, 0, 0, 0, 0, 0, 0, 0, 0, 0, 0, 0, 0, 0, 0, 0, 0, 0, 0, 0, 0, 0, 0, 0, 0, 0, 0, 0, 0, 0, 0, 0, 0, 0, 0, 0, 0, 0, 0, 0, 0, 0, 0, 0, 0, 0, 0, 0, 0, 0, 0, 0, 0, 0, 0, 0, 0, 0, 0, 0, 0, 0, 0, 0, 0, 0, 0, 0, 0, 0, 0, 0, 0, 0, 0, 0, 0, 0, 0, 0, 0, 0, 0, 0, 0, 0, 0, 0, 0, 0, 0, 0, 0, 0, 0, 0, 0, 0, 0, 0, 0, 0, 0, 0, 0, 0, 0, 0, 0, 0, 0, 0, 0, 0, 0, 0, 0, 0, 0, 0, 0, 0, 0, 0, 0, 0, 0, 0, 0, 0, 0, 0, 0, 0, 0, 0, 0, 2, 2, 2, 2, 2, 2, 2, 2, 2, 2, 2, 2, 2, 2, 2, 2, 2, 2, 2, 2, 2, 2, 2, 2, 2, 2, 2, 2, 2, 2, 2, 2])
_uv = me_candle.uv_layers.new(name='UVMap')
_uv.uv.foreach_set('vector', [1.0, 0.5, 1.0, 1.0, 0.9688, 1.0, 0.9688, 0.5, 0.9688, 0.5, 0.9688, 1.0, 0.9375, 1.0, 0.9375, 0.5, 0.9375, 0.5, 0.9375, 1.0, 0.9062, 1.0, 0.9062, 0.5, 0.9062, 0.5, 0.9062, 1.0, 0.875, 1.0, 0.875, 0.5, 0.875, 0.5, 0.875, 1.0, 0.8438, 1.0, 0.8438, 0.5, 0.8438, 0.5, 0.8438, 1.0, 0.8125, 1.0, 0.8125, 0.5, 0.8125, 0.5, 0.8125, 1.0, 0.7812, 1.0, 0.7812, 0.5, 0.7812, 0.5, 0.7812, 1.0, 0.75, 1.0, 0.75, 0.5, 0.75, 0.5, 0.75, 1.0, 0.7188, 1.0, 0.7188, 0.5, 0.7188, 0.5, 0.7188, 1.0, 0.6875, 1.0, 0.6875, 0.5, 0.6875, 0.5, 0.6875, 1.0, 0.6562, 1.0, 0.6562, 0.5, 0.6562, 0.5, 0.6562, 1.0, 0.625, 1.0, 0.625, 0.5, 0.625, 0.5, 0.625, 1.0, 0.5938, 1.0, 0.5938, 0.5, 0.5938, 0.5, 0.5938, 1.0, 0.5625, 1.0, 0.5625, 0.5, 0.5625, 0.5, 0.5625, 1.0, 0.5312, 1.0, 0.5312, 0.5, 0.5312, 0.5, 0.5312, 1.0, 0.5, 1.0, 0.5, 0.5, 0.5, 0.5, 0.5, 1.0, 0.4688, 1.0, 0.4688, 0.5, 0.4688, 0.5, 0.4688, 1.0, 0.4375, 1.0, 0.4375, 0.5, 0.4375, 0.5, 0.4375, 1.0, 0.4062, 1.0, 0.4062, 0.5, 0.4062, 0.5, 0.4062, 1.0, 0.375, 1.0, 0.375, 0.5, 0.375, 0.5, 0.375, 1.0, 0.3438, 1.0, 0.3438, 0.5, 0.3438, 0.5, 0.3438, 1.0, 0.3125, 1.0, 0.3125, 0.5, 0.3125, 0.5, 0.3125, 1.0, 0.2812, 1.0, 0.2812, 0.5, 0.2812, 0.5, 0.2812, 1.0, 0.25, 1.0, 0.25, 0.5, 0.25, 0.5, 0.25, 1.0, 0.2188, 1.0, 0.2188, 0.5, 0.2188, 0.5, 0.2188, 1.0, 0.1875, 1.0, 0.1875, 0.5, 0.1875, 0.5, 0.1875, 1.0, 0.1562, 1.0, 0.1562, 0.5, 0.1562, 0.5, 0.1562, 1.0, 0.125, 1.0, 0.125, 0.5, 0.125, 0.5, 0.125, 1.0, 0.09375, 1.0, 0.09375, 0.5, 0.09375, 0.5, 0.09375, 1.0, 0.0625, 1.0, 0.0625, 0.5, 0.083, 0.1384, 0.108, 0.108, 0.108, 0.108, 0.083, 0.1384, 0.0625, 0.5, 0.0625, 1.0, 0.03125, 1.0, 0.03125, 0.5, 0.03125, 0.5, 0.03125, 1.0, 0.0, 1.0, 0.0, 0.5, 0.75, 0.49, 0.7968, 0.4854, 0.8418, 0.4717, 0.8833, 0.4496, 0.9197, 0.4197, 0.9496, 0.3833, 0.9717, 0.3418, 0.9854, 0.2968, 0.99, 0.25, 0.9854, 0.2032, 0.9717, 0.1582, 0.9496, 0.1167, 0.9197, 0.08029, 0.8833, 0.05045, 0.8418, 0.02827, 0.7968, 0.01461, 0.75, 0.01, 0.7032, 0.01461, 0.6582, 0.02827, 0.6167, 0.05045, 0.5803, 0.08029, 0.5504, 0.1167, 0.5283, 0.1582, 0.5146, 0.2032, 0.51, 0.25, 0.5146, 0.2968, 0.5283, 0.3418, 0.5504, 0.3833, 0.5803, 0.4197, 0.6167, 0.4496, 0.6582, 0.4717, 0.7032, 0.4854, 0.03125, 1.0, 0.0625, 1.0, 0.0625, 1.0, 0.03125, 1.0, 0.04033, 0.1632, 0.02742, 0.2057, 0.02742, 0.2057, 0.04033, 0.1632, 0.3125, 1.0, 0.3438, 1.0, 0.3438, 1.0, 0.3125, 1.0, 0.0613, 0.1239, 0.04033, 0.1632, 0.04033, 0.1632, 0.0613, 0.1239, 0.5938, 1.0, 0.625, 1.0, 0.625, 1.0, 0.5938, 1.0, 0.08953, 0.08953, 0.0613, 0.1239, 0.0613, 0.1239, 0.08953, 0.08953, 0.875, 1.0, 0.9062, 1.0, 0.9062, 1.0, 0.875, 1.0, 0.0625, 1.0, 0.09375, 1.0, 0.09375, 1.0, 0.0625, 1.0, 0.1239, 0.0613, 0.08953, 0.08953, 0.08953, 0.08953, 0.1239, 0.0613, 0.3438, 1.0, 0.375, 1.0, 0.375, 1.0, 0.3438, 1.0, 0.1632, 0.04033, 0.1239, 0.0613, 0.1239, 0.0613, 0.1632, 0.04033, 0.625, 1.0, 0.6562, 1.0, 0.6562, 1.0, 0.625, 1.0, 0.2057, 0.02742, 0.1632, 0.04033, 0.1632, 0.04033, 0.2057, 0.02742, 0.9062, 1.0, 0.9375, 1.0, 0.9375, 1.0, 0.9062, 1.0, 0.09375, 1.0, 0.125, 1.0, 0.125, 1.0, 0.09375, 1.0, 0.25, 0.02305, 0.2057, 0.02742, 0.2057, 0.02742, 0.25, 0.02305, 0.375, 1.0, 0.4062, 1.0, 0.4062, 1.0, 0.375, 1.0, 0.2943, 0.02742, 0.25, 0.02305, 0.25, 0.02305, 0.2943, 0.02742, 0.6562, 1.0, 0.6875, 1.0, 0.6875, 1.0, 0.6562, 1.0, 0.3368, 0.04033, 0.2943, 0.02742, 0.2943, 0.02742, 0.3368, 0.04033, 0.9375, 1.0, 0.9688, 1.0, 0.9688, 1.0, 0.9375, 1.0, 0.125, 1.0, 0.1562, 1.0, 0.1562, 1.0, 0.125, 1.0, 0.3761, 0.0613, 0.3368, 0.04033, 0.3368, 0.04033, 0.3761, 0.0613, 0.4062, 1.0, 0.4375, 1.0, 0.4375, 1.0, 0.4062, 1.0, 0.4105, 0.08953, 0.3761, 0.0613, 0.3761, 0.0613, 0.4105, 0.08953, 0.6875, 1.0, 0.7188, 1.0, 0.7188, 1.0, 0.6875, 1.0, 0.4387, 0.1239, 0.4105, 0.08953, 0.4105, 0.08953, 0.4387, 0.1239, 0.1562, 1.0, 0.1875, 1.0, 0.1875, 1.0, 0.1562, 1.0, 0.4597, 0.1632, 0.4387, 0.1239, 0.4387, 0.1239, 0.4597, 0.1632, 0.9688, 1.0, 1.0, 1.0, 1.0, 1.0, 0.9688, 1.0, 0.4375, 1.0, 0.4688, 1.0, 0.4688, 1.0, 0.4375, 1.0, 0.4726, 0.2057, 0.4597, 0.1632, 0.4597, 0.1632, 0.4726, 0.2057, 0.25, 0.4509, 0.2892, 0.447, 0.2943, 0.4726, 0.25, 0.4769, 0.2892, 0.447, 0.3269, 0.4356, 0.3368, 0.4597, 0.2943, 0.4726, 0.3269, 0.4356, 0.3616, 0.417, 0.3761, 0.4387, 0.3368, 0.4597, 0.3616, 0.417, 0.392, 0.392, 0.4105, 0.4105, 0.3761, 0.4387, 0.392, 0.392, 0.417, 0.3616, 0.4387, 0.3761, 0.4105, 0.4105, 0.417, 0.3616, 0.4356, 0.3269, 0.4597, 0.3368, 0.4387, 0.3761, 0.4356, 0.3269, 0.447, 0.2892, 0.4726, 0.2943, 0.4597, 0.3368, 0.447, 0.2892, 0.4509, 0.25, 0.4769, 0.25, 0.4726, 0.2943, 0.4509, 0.25, 0.447, 0.2108, 0.4726, 0.2057, 0.4769, 0.25, 0.447, 0.2108, 0.4356, 0.1731, 0.4597, 0.1632, 0.4726, 0.2057, 0.4356, 0.1731, 0.417, 0.1384, 0.4387, 0.1239, 0.4597, 0.1632, 0.417, 0.1384, 0.392, 0.108, 0.4105, 0.08953, 0.4387, 0.1239, 0.392, 0.108, 0.3616, 0.083, 0.3761, 0.0613, 0.4105, 0.08953, 0.3616, 0.083, 0.3269, 0.06444, 0.3368, 0.04033, 0.3761, 0.0613, 0.3269, 0.06444, 0.2892, 0.05301, 0.2943, 0.02742, 0.3368, 0.04033, 0.2892, 0.05301, 0.25, 0.04915, 0.25, 0.02305, 0.2943, 0.02742, 0.25, 0.04915, 0.2108, 0.05301, 0.2057, 0.02742, 0.25, 0.02305, 0.2108, 0.05301, 0.1731, 0.06444, 0.1632, 0.04033, 0.2057, 0.02742, 0.1731, 0.06444, 0.1384, 0.083, 0.1239, 0.0613, 0.1632, 0.04033, 0.1384, 0.083, 0.108, 0.108, 0.08953, 0.08953, 0.1239, 0.0613, 0.108, 0.108, 0.083, 0.1384, 0.0613, 0.1239, 0.08953, 0.08953, 0.083, 0.1384, 0.06444, 0.1731, 0.04033, 0.1632, 0.0613, 0.1239, 0.06444, 0.1731, 0.05301, 0.2108, 0.02742, 0.2057, 0.04033, 0.1632, 0.05301, 0.2108, 0.04915, 0.25, 0.02305, 0.25, 0.02742, 0.2057, 0.04915, 0.25, 0.05301, 0.2892, 0.02742, 0.2943, 0.02305, 0.25, 0.05301, 0.2892, 0.06444, 0.3269, 0.04033, 0.3368, 0.02742, 0.2943, 0.06444, 0.3269, 0.083, 0.3616, 0.0613, 0.3761, 0.04033, 0.3368, 0.083, 0.3616, 0.108, 0.392, 0.08953, 0.4105, 0.0613, 0.3761, 0.108, 0.392, 0.1384, 0.417, 0.1239, 0.4387, 0.08953, 0.4105, 0.1384, 0.417, 0.1731, 0.4356, 0.1632, 0.4597, 0.1239, 0.4387, 0.1731, 0.4356, 0.2108, 0.447, 0.2057, 0.4726, 0.1632, 0.4597, 0.2108, 0.447, 0.25, 0.4509, 0.25, 0.4769, 0.2057, 0.4726, 0.125, 1.0, 0.1562, 1.0, 0.1562, 1.0, 0.125, 1.0, 0.0613, 0.1239, 0.04033, 0.1632, 0.04033, 0.1632, 0.0613, 0.1239, 0.9688, 1.0, 1.0, 1.0, 1.0, 1.0, 0.9688, 1.0, 0.1562, 1.0, 0.1875, 1.0, 0.1875, 1.0, 0.1562, 1.0, 0.08953, 0.08953, 0.0613, 0.1239, 0.0613, 0.1239, 0.08953, 0.08953, 0.1875, 1.0, 0.2188, 1.0, 0.2188, 1.0, 0.1875, 1.0, 0.1239, 0.0613, 0.08953, 0.08953, 0.08953, 0.08953, 0.1239, 0.0613, 0.2188, 1.0, 0.25, 1.0, 0.25, 1.0, 0.2188, 1.0, 0.1632, 0.04033, 0.1239, 0.0613, 0.1239, 0.0613, 0.1632, 0.04033, 0.25, 1.0, 0.2812, 1.0, 0.2812, 1.0, 0.25, 1.0, 0.2057, 0.02742, 0.1632, 0.04033, 0.1632, 0.04033, 0.2057, 0.02742, 0.2812, 1.0, 0.3125, 1.0, 0.3125, 1.0, 0.2812, 1.0, 0.25, 0.02305, 0.2057, 0.02742, 0.2057, 0.02742, 0.25, 0.02305, 0.3125, 1.0, 0.3438, 1.0, 0.3438, 1.0, 0.3125, 1.0, 0.2943, 0.02742, 0.25, 0.02305, 0.25, 0.02305, 0.2943, 0.02742, 0.3438, 1.0, 0.375, 1.0, 0.375, 1.0, 0.3438, 1.0, 0.3368, 0.04033, 0.2943, 0.02742, 0.2943, 0.02742, 0.3368, 0.04033, 0.375, 1.0, 0.4062, 1.0, 0.4062, 1.0, 0.375, 1.0, 0.3761, 0.0613, 0.3368, 0.04033, 0.3368, 0.04033, 0.3761, 0.0613, 0.4062, 1.0, 0.4375, 1.0, 0.4375, 1.0, 0.4062, 1.0, 0.4105, 0.08953, 0.3761, 0.0613, 0.3761, 0.0613, 0.4105, 0.08953, 0.4375, 1.0, 0.4688, 1.0, 0.4688, 1.0, 0.4375, 1.0, 0.4387, 0.1239, 0.4105, 0.08953, 0.4105, 0.08953, 0.4387, 0.1239, 0.4688, 1.0, 0.5, 1.0, 0.5, 1.0, 0.4688, 1.0, 0.4597, 0.1632, 0.4387, 0.1239, 0.4387, 0.1239, 0.4597, 0.1632, 0.5, 1.0, 0.5312, 1.0, 0.5312, 1.0, 0.5, 1.0, 0.4726, 0.2057, 0.4597, 0.1632, 0.4597, 0.1632, 0.4726, 0.2057, 0.5312, 1.0, 0.5625, 1.0, 0.5625, 1.0, 0.5312, 1.0, 0.4769, 0.25, 0.4726, 0.2057, 0.4726, 0.2057, 0.4769, 0.25, 0.5625, 1.0, 0.5938, 1.0, 0.5938, 1.0, 0.5625, 1.0, 0.4726, 0.2943, 0.4769, 0.25, 0.4769, 0.25, 0.4726, 0.2943, 0.5938, 1.0, 0.625, 1.0, 0.625, 1.0, 0.5938, 1.0, 0.8438, 1.0, 0.875, 1.0, 0.875, 1.0, 0.8438, 1.0, 0.02742, 0.2057, 0.02305, 0.25, 0.02305, 0.25, 0.02742, 0.2057, 0.5625, 1.0, 0.5938, 1.0, 0.5938, 1.0, 0.5625, 1.0, 0.02305, 0.25, 0.02742, 0.2943, 0.02742, 0.2943, 0.02305, 0.25, 0.2812, 1.0, 0.3125, 1.0, 0.3125, 1.0, 0.2812, 1.0, 0.02742, 0.2943, 0.04033, 0.3368, 0.04033, 0.3368, 0.02742, 0.2943, 0.0, 1.0, 0.03125, 1.0, 0.03125, 1.0, 0.0, 1.0, 0.8125, 1.0, 0.8438, 1.0, 0.8438, 1.0, 0.8125, 1.0, 0.04033, 0.3368, 0.0613, 0.3761, 0.0613, 0.3761, 0.04033, 0.3368, 0.25, 0.4769, 0.2943, 0.4726, 0.2943, 0.4726, 0.25, 0.4769, 0.5312, 1.0, 0.5625, 1.0, 0.5625, 1.0, 0.5312, 1.0, 0.0613, 0.3761, 0.08953, 0.4105, 0.08953, 0.4105, 0.0613, 0.3761, 0.2943, 0.4726, 0.3368, 0.4597, 0.3368, 0.4597, 0.2943, 0.4726, 0.25, 1.0, 0.2812, 1.0, 0.2812, 1.0, 0.25, 1.0, 0.08953, 0.4105, 0.1239, 0.4387, 0.1239, 0.4387, 0.08953, 0.4105, 0.3368, 0.4597, 0.3761, 0.4387, 0.3761, 0.4387, 0.3368, 0.4597, 0.7812, 1.0, 0.8125, 1.0, 0.8125, 1.0, 0.7812, 1.0, 0.1239, 0.4387, 0.1632, 0.4597, 0.1632, 0.4597, 0.1239, 0.4387, 0.3761, 0.4387, 0.4105, 0.4105, 0.4105, 0.4105, 0.3761, 0.4387, 0.5, 1.0, 0.5312, 1.0, 0.5312, 1.0, 0.5, 1.0, 0.1632, 0.4597, 0.2057, 0.4726, 0.2057, 0.4726, 0.1632, 0.4597, 0.4105, 0.4105, 0.4387, 0.3761, 0.4387, 0.3761, 0.4105, 0.4105, 0.2188, 1.0, 0.25, 1.0, 0.25, 1.0, 0.2188, 1.0, 0.2057, 0.4726, 0.25, 0.4769, 0.25, 0.4769, 0.2057, 0.4726, 0.4387, 0.3761, 0.4597, 0.3368, 0.4597, 0.3368, 0.4387, 0.3761, 0.75, 1.0, 0.7812, 1.0, 0.7812, 1.0, 0.75, 1.0, 0.4597, 0.3368, 0.4726, 0.2943, 0.4726, 0.2943, 0.4597, 0.3368, 0.4688, 1.0, 0.5, 1.0, 0.5, 1.0, 0.4688, 1.0, 0.4726, 0.2943, 0.4769, 0.25, 0.4769, 0.25, 0.4726, 0.2943, 0.1875, 1.0, 0.2188, 1.0, 0.2188, 1.0, 0.1875, 1.0, 0.4769, 0.25, 0.4726, 0.2057, 0.4726, 0.2057, 0.4769, 0.25, 0.7188, 1.0, 0.75, 1.0, 0.75, 1.0, 0.7188, 1.0, 0.25, 0.4769, 0.2943, 0.4726, 0.2968, 0.4854, 0.25, 0.49, 0.2943, 0.4726, 0.3368, 0.4597, 0.3418, 0.4717, 0.2968, 0.4854, 0.3368, 0.4597, 0.3761, 0.4387, 0.3833, 0.4496, 0.3418, 0.4717, 0.3761, 0.4387, 0.4105, 0.4105, 0.4197, 0.4197, 0.3833, 0.4496, 0.4105, 0.4105, 0.4387, 0.3761, 0.4496, 0.3833, 0.4197, 0.4197, 0.4387, 0.3761, 0.4597, 0.3368, 0.4717, 0.3418, 0.4496, 0.3833, 0.4597, 0.3368, 0.4726, 0.2943, 0.4854, 0.2968, 0.4717, 0.3418, 0.4726, 0.2943, 0.4769, 0.25, 0.49, 0.25, 0.4854, 0.2968, 0.4769, 0.25, 0.4726, 0.2057, 0.4854, 0.2032, 0.49, 0.25, 0.4726, 0.2057, 0.4597, 0.1632, 0.4717, 0.1582, 0.4854, 0.2032, 0.4597, 0.1632, 0.4387, 0.1239, 0.4496, 0.1167, 0.4717, 0.1582, 0.4387, 0.1239, 0.4105, 0.08953, 0.4197, 0.08029, 0.4496, 0.1167, 0.4105, 0.08953, 0.3761, 0.0613, 0.3833, 0.05045, 0.4197, 0.08029, 0.3761, 0.0613, 0.3368, 0.04033, 0.3418, 0.02827, 0.3833, 0.05045, 0.3368, 0.04033, 0.2943, 0.02742, 0.2968, 0.01461, 0.3418, 0.02827, 0.2943, 0.02742, 0.25, 0.02305, 0.25, 0.01, 0.2968, 0.01461, 0.25, 0.02305, 0.2057, 0.02742, 0.2032, 0.01461, 0.25, 0.01, 0.2057, 0.02742, 0.1632, 0.04033, 0.1582, 0.02827, 0.2032, 0.01461, 0.1632, 0.04033, 0.1239, 0.0613, 0.1167, 0.05045, 0.1582, 0.02827, 0.1239, 0.0613, 0.08953, 0.08953, 0.08029, 0.08029, 0.1167, 0.05045, 0.08953, 0.08953, 0.0613, 0.1239, 0.05045, 0.1167, 0.08029, 0.08029, 0.0613, 0.1239, 0.04033, 0.1632, 0.02827, 0.1582, 0.05045, 0.1167, 0.04033, 0.1632, 0.02742, 0.2057, 0.01461, 0.2032, 0.02827, 0.1582, 0.02742, 0.2057, 0.02305, 0.25, 0.01, 0.25, 0.01461, 0.2032, 0.02305, 0.25, 0.02742, 0.2943, 0.01461, 0.2968, 0.01, 0.25, 0.02742, 0.2943, 0.04033, 0.3368, 0.02827, 0.3418, 0.01461, 0.2968, 0.04033, 0.3368, 0.0613, 0.3761, 0.05045, 0.3833, 0.02827, 0.3418, 0.0613, 0.3761, 0.08953, 0.4105, 0.08029, 0.4197, 0.05045, 0.3833, 0.08953, 0.4105, 0.1239, 0.4387, 0.1167, 0.4496, 0.08029, 0.4197, 0.1239, 0.4387, 0.1632, 0.4597, 0.1582, 0.4717, 0.1167, 0.4496, 0.1632, 0.4597, 0.2057, 0.4726, 0.2032, 0.4854, 0.1582, 0.4717, 0.2057, 0.4726, 0.25, 0.4769, 0.25, 0.49, 0.2032, 0.4854, 0.9375, 1.0, 0.9688, 1.0, 0.9688, 1.0, 0.9375, 1.0, 0.04033, 0.1632, 0.02742, 0.2057, 0.02742, 0.2057, 0.04033, 0.1632, 0.09375, 1.0, 0.125, 1.0, 0.125, 1.0, 0.09375, 1.0, 0.9062, 1.0, 0.9375, 1.0, 0.9375, 1.0, 0.9062, 1.0, 0.02742, 0.2057, 0.02305, 0.25, 0.02305, 0.25, 0.02742, 0.2057, 0.0625, 1.0, 0.09375, 1.0, 0.09375, 1.0, 0.0625, 1.0, 0.875, 1.0, 0.9062, 1.0, 0.9062, 1.0, 0.875, 1.0, 0.02305, 0.25, 0.02742, 0.2943, 0.02742, 0.2943, 0.02305, 0.25, 0.03125, 1.0, 0.0625, 1.0, 0.0625, 1.0, 0.03125, 1.0, 0.8438, 1.0, 0.875, 1.0, 0.875, 1.0, 0.8438, 1.0, 0.02742, 0.2943, 0.04033, 0.3368, 0.04033, 0.3368, 0.02742, 0.2943, 0.0, 1.0, 0.03125, 1.0, 0.03125, 1.0, 0.0, 1.0, 0.8125, 1.0, 0.8438, 1.0, 0.8438, 1.0, 0.8125, 1.0, 0.04033, 0.3368, 0.0613, 0.3761, 0.0613, 0.3761, 0.04033, 0.3368, 0.25, 0.4769, 0.2943, 0.4726, 0.2943, 0.4726, 0.25, 0.4769, 0.7812, 1.0, 0.8125, 1.0, 0.8125, 1.0, 0.7812, 1.0, 0.0613, 0.3761, 0.08953, 0.4105, 0.08953, 0.4105, 0.0613, 0.3761, 0.2943, 0.4726, 0.3368, 0.4597, 0.3368, 0.4597, 0.2943, 0.4726, 0.75, 1.0, 0.7812, 1.0, 0.7812, 1.0, 0.75, 1.0, 0.08953, 0.4105, 0.1239, 0.4387, 0.1239, 0.4387, 0.08953, 0.4105, 0.3368, 0.4597, 0.3761, 0.4387, 0.3761, 0.4387, 0.3368, 0.4597, 0.7188, 1.0, 0.75, 1.0, 0.75, 1.0, 0.7188, 1.0, 0.1239, 0.4387, 0.1632, 0.4597, 0.1632, 0.4597, 0.1239, 0.4387, 0.3761, 0.4387, 0.4105, 0.4105, 0.4105, 0.4105, 0.3761, 0.4387, 0.6875, 1.0, 0.7188, 1.0, 0.7188, 1.0, 0.6875, 1.0, 0.1632, 0.4597, 0.2057, 0.4726, 0.2057, 0.4726, 0.1632, 0.4597, 0.4105, 0.4105, 0.4387, 0.3761, 0.4387, 0.3761, 0.4105, 0.4105, 0.6562, 1.0, 0.6875, 1.0, 0.6875, 1.0, 0.6562, 1.0, 0.2057, 0.4726, 0.25, 0.4769, 0.25, 0.4769, 0.2057, 0.4726, 0.4387, 0.3761, 0.4597, 0.3368, 0.4597, 0.3368, 0.4387, 0.3761, 0.625, 1.0, 0.6562, 1.0, 0.6562, 1.0, 0.625, 1.0, 0.4597, 0.3368, 0.4726, 0.2943, 0.4726, 0.2943, 0.4597, 0.3368, 0.3188, 0.204, 0.3264, 0.2183, 0.3264, 0.2183, 0.3188, 0.204, 0.4509, 0.25, 0.447, 0.2892, 0.447, 0.2892, 0.4509, 0.25, 0.06444, 0.1731, 0.083, 0.1384, 0.083, 0.1384, 0.06444, 0.1731, 0.447, 0.2108, 0.4509, 0.25, 0.4509, 0.25, 0.447, 0.2108, 0.05301, 0.2108, 0.06444, 0.1731, 0.06444, 0.1731, 0.05301, 0.2108, 0.4356, 0.1731, 0.447, 0.2108, 0.447, 0.2108, 0.4356, 0.1731, 0.04915, 0.25, 0.05301, 0.2108, 0.05301, 0.2108, 0.04915, 0.25, 0.417, 0.1384, 0.4356, 0.1731, 0.4356, 0.1731, 0.417, 0.1384, 0.05301, 0.2892, 0.04915, 0.25, 0.04915, 0.25, 0.05301, 0.2892, 0.392, 0.108, 0.417, 0.1384, 0.417, 0.1384, 0.392, 0.108, 0.06444, 0.3269, 0.05301, 0.2892, 0.05301, 0.2892, 0.06444, 0.3269, 0.3616, 0.083, 0.392, 0.108, 0.392, 0.108, 0.3616, 0.083, 0.083, 0.3616, 0.06444, 0.3269, 0.06444, 0.3269, 0.083, 0.3616, 0.3269, 0.06444, 0.3616, 0.083, 0.3616, 0.083, 0.3269, 0.06444, 0.2892, 0.447, 0.25, 0.4509, 0.25, 0.4509, 0.2892, 0.447, 0.108, 0.392, 0.083, 0.3616, 0.083, 0.3616, 0.108, 0.392, 0.2892, 0.05301, 0.3269, 0.06444, 0.3269, 0.06444, 0.2892, 0.05301, 0.3269, 0.4356, 0.2892, 0.447, 0.2892, 0.447, 0.3269, 0.4356, 0.1384, 0.417, 0.108, 0.392, 0.108, 0.392, 0.1384, 0.417, 0.25, 0.04915, 0.2892, 0.05301, 0.2892, 0.05301, 0.25, 0.04915, 0.3616, 0.417, 0.3269, 0.4356, 0.3269, 0.4356, 0.3616, 0.417, 0.1731, 0.4356, 0.1384, 0.417, 0.1384, 0.417, 0.1731, 0.4356, 0.2108, 0.05301, 0.25, 0.04915, 0.25, 0.04915, 0.2108, 0.05301, 0.392, 0.392, 0.3616, 0.417, 0.3616, 0.417, 0.392, 0.392, 0.2108, 0.447, 0.1731, 0.4356, 0.1731, 0.4356, 0.2108, 0.447, 0.1731, 0.06444, 0.2108, 0.05301, 0.2108, 0.05301, 0.1731, 0.06444, 0.417, 0.3616, 0.392, 0.392, 0.392, 0.392, 0.417, 0.3616, 0.25, 0.4509, 0.2108, 0.447, 0.2108, 0.447, 0.25, 0.4509, 0.1384, 0.083, 0.1731, 0.06444, 0.1731, 0.06444, 0.1384, 0.083, 0.4356, 0.3269, 0.417, 0.3616, 0.417, 0.3616, 0.4356, 0.3269, 0.108, 0.108, 0.1384, 0.083, 0.1384, 0.083, 0.108, 0.108, 0.447, 0.2892, 0.4356, 0.3269, 0.4356, 0.3269, 0.447, 0.2892, 0.25, 0.4358, 0.2863, 0.4323, 0.2892, 0.447, 0.25, 0.4509, 0.2863, 0.4323, 0.3211, 0.4217, 0.3269, 0.4356, 0.2892, 0.447, 0.3211, 0.4217, 0.3532, 0.4045, 0.3616, 0.417, 0.3269, 0.4356, 0.3532, 0.4045, 0.3814, 0.3814, 0.392, 0.392, 0.3616, 0.417, 0.3814, 0.3814, 0.4045, 0.3532, 0.417, 0.3616, 0.392, 0.392, 0.4045, 0.3532, 0.4217, 0.3211, 0.4356, 0.3269, 0.417, 0.3616, 0.4217, 0.3211, 0.4323, 0.2863, 0.447, 0.2892, 0.4356, 0.3269, 0.4323, 0.2863, 0.4358, 0.25, 0.4509, 0.25, 0.447, 0.2892, 0.4358, 0.25, 0.4323, 0.2137, 0.447, 0.2108, 0.4509, 0.25, 0.4323, 0.2137, 0.4217, 0.1789, 0.4356, 0.1731, 0.447, 0.2108, 0.4217, 0.1789, 0.4045, 0.1468, 0.417, 0.1384, 0.4356, 0.1731, 0.4045, 0.1468, 0.3814, 0.1186, 0.392, 0.108, 0.417, 0.1384, 0.3814, 0.1186, 0.3532, 0.09549, 0.3616, 0.083, 0.392, 0.108, 0.3532, 0.09549, 0.3211, 0.07831, 0.3269, 0.06444, 0.3616, 0.083, 0.3211, 0.07831, 0.2863, 0.06774, 0.2892, 0.05301, 0.3269, 0.06444, 0.2863, 0.06774, 0.25, 0.06417, 0.25, 0.04915, 0.2892, 0.05301, 0.25, 0.06417, 0.2137, 0.06774, 0.2108, 0.05301, 0.25, 0.04915, 0.2137, 0.06774, 0.1789, 0.07831, 0.1731, 0.06444, 0.2108, 0.05301, 0.1789, 0.07831, 0.1468, 0.09549, 0.1384, 0.083, 0.1731, 0.06444, 0.1468, 0.09549, 0.1186, 0.1186, 0.108, 0.108, 0.1384, 0.083, 0.1186, 0.1186, 0.09549, 0.1468, 0.083, 0.1384, 0.108, 0.108, 0.09549, 0.1468, 0.07831, 0.1789, 0.06444, 0.1731, 0.083, 0.1384, 0.07831, 0.1789, 0.06774, 0.2137, 0.05301, 0.2108, 0.06444, 0.1731, 0.06774, 0.2137, 0.06417, 0.25, 0.04915, 0.25, 0.05301, 0.2108, 0.06417, 0.25, 0.06774, 0.2863, 0.05301, 0.2892, 0.04915, 0.25, 0.06774, 0.2863, 0.07831, 0.3211, 0.06444, 0.3269, 0.05301, 0.2892, 0.07831, 0.3211, 0.09549, 0.3532, 0.083, 0.3616, 0.06444, 0.3269, 0.09549, 0.3532, 0.1186, 0.3814, 0.108, 0.392, 0.083, 0.3616, 0.1186, 0.3814, 0.1468, 0.4045, 0.1384, 0.417, 0.108, 0.392, 0.1468, 0.4045, 0.1789, 0.4217, 0.1731, 0.4356, 0.1384, 0.417, 0.1789, 0.4217, 0.2137, 0.4323, 0.2108, 0.447, 0.1731, 0.4356, 0.2137, 0.4323, 0.25, 0.4358, 0.25, 0.4509, 0.2108, 0.447, 0.25, 0.4214, 0.2834, 0.4181, 0.2863, 0.4323, 0.25, 0.4358, 0.2834, 0.4181, 0.3156, 0.4083, 0.3211, 0.4217, 0.2863, 0.4323, 0.3156, 0.4083, 0.3452, 0.3925, 0.3532, 0.4045, 0.3211, 0.4217, 0.3452, 0.3925, 0.3712, 0.3712, 0.3814, 0.3814, 0.3532, 0.4045, 0.3712, 0.3712, 0.3925, 0.3452, 0.4045, 0.3532, 0.3814, 0.3814, 0.3925, 0.3452, 0.4083, 0.3156, 0.4217, 0.3211, 0.4045, 0.3532, 0.4083, 0.3156, 0.4181, 0.2834, 0.4323, 0.2863, 0.4217, 0.3211, 0.4181, 0.2834, 0.4214, 0.25, 0.4358, 0.25, 0.4323, 0.2863, 0.4214, 0.25, 0.4181, 0.2166, 0.4323, 0.2137, 0.4358, 0.25, 0.4181, 0.2166, 0.4083, 0.1844, 0.4217, 0.1789, 0.4323, 0.2137, 0.4083, 0.1844, 0.3925, 0.1548, 0.4045, 0.1468, 0.4217, 0.1789, 0.3925, 0.1548, 0.3712, 0.1288, 0.3814, 0.1186, 0.4045, 0.1468, 0.3712, 0.1288, 0.3452, 0.1075, 0.3532, 0.09549, 0.3814, 0.1186, 0.3452, 0.1075, 0.3156, 0.09165, 0.3211, 0.07831, 0.3532, 0.09549, 0.3156, 0.09165, 0.2834, 0.0819, 0.2863, 0.06774, 0.3211, 0.07831, 0.2834, 0.0819, 0.25, 0.0786, 0.25, 0.06417, 0.2863, 0.06774, 0.25, 0.0786, 0.2166, 0.0819, 0.2137, 0.06774, 0.25, 0.06417, 0.2166, 0.0819, 0.1844, 0.09165, 0.1789, 0.07831, 0.2137, 0.06774, 0.1844, 0.09165, 0.1548, 0.1075, 0.1468, 0.09549, 0.1789, 0.07831, 0.1548, 0.1075, 0.1288, 0.1288, 0.1186, 0.1186, 0.1468, 0.09549, 0.1288, 0.1288, 0.1075, 0.1548, 0.09549, 0.1468, 0.1186, 0.1186, 0.1075, 0.1548, 0.09165, 0.1844, 0.07831, 0.1789, 0.09549, 0.1468, 0.09165, 0.1844, 0.0819, 0.2166, 0.06774, 0.2137, 0.07831, 0.1789, 0.0819, 0.2166, 0.0786, 0.25, 0.06417, 0.25, 0.06774, 0.2137, 0.0786, 0.25, 0.0819, 0.2834, 0.06774, 0.2863, 0.06417, 0.25, 0.0819, 0.2834, 0.09165, 0.3156, 0.07831, 0.3211, 0.06774, 0.2863, 0.09165, 0.3156, 0.1075, 0.3452, 0.09549, 0.3532, 0.07831, 0.3211, 0.1075, 0.3452, 0.1288, 0.3712, 0.1186, 0.3814, 0.09549, 0.3532, 0.1288, 0.3712, 0.1548, 0.3925, 0.1468, 0.4045, 0.1186, 0.3814, 0.1548, 0.3925, 0.1844, 0.4083, 0.1789, 0.4217, 0.1468, 0.4045, 0.1844, 0.4083, 0.2166, 0.4181, 0.2137, 0.4323, 0.1789, 0.4217, 0.2166, 0.4181, 0.25, 0.4214, 0.25, 0.4358, 0.2137, 0.4323, 0.25, 0.4041, 0.2801, 0.4012, 0.2834, 0.4181, 0.25, 0.4214, 0.2801, 0.4012, 0.309, 0.3924, 0.3156, 0.4083, 0.2834, 0.4181, 0.309, 0.3924, 0.3356, 0.3781, 0.3452, 0.3925, 0.3156, 0.4083, 0.3356, 0.3781, 0.359, 0.359, 0.3712, 0.3712, 0.3452, 0.3925, 0.359, 0.359, 0.3781, 0.3356, 0.3925, 0.3452, 0.3712, 0.3712, 0.3781, 0.3356, 0.3924, 0.309, 0.4083, 0.3156, 0.3925, 0.3452, 0.3924, 0.309, 0.4012, 0.2801, 0.4181, 0.2834, 0.4083, 0.3156, 0.4012, 0.2801, 0.4041, 0.25, 0.4214, 0.25, 0.4181, 0.2834, 0.4041, 0.25, 0.4012, 0.2199, 0.4181, 0.2166, 0.4214, 0.25, 0.4012, 0.2199, 0.3924, 0.191, 0.4083, 0.1844, 0.4181, 0.2166, 0.3924, 0.191, 0.3781, 0.1644, 0.3925, 0.1548, 0.4083, 0.1844, 0.3781, 0.1644, 0.359, 0.141, 0.3712, 0.1288, 0.3925, 0.1548, 0.359, 0.141, 0.3356, 0.1219, 0.3452, 0.1075, 0.3712, 0.1288, 0.3356, 0.1219, 0.309, 0.1076, 0.3156, 0.09165, 0.3452, 0.1075, 0.309, 0.1076, 0.2801, 0.09885, 0.2834, 0.0819, 0.3156, 0.09165, 0.2801, 0.09885, 0.25, 0.09588, 0.25, 0.0786, 0.2834, 0.0819, 0.25, 0.09588, 0.2199, 0.09885, 0.2166, 0.0819, 0.25, 0.0786, 0.2199, 0.09885, 0.191, 0.1076, 0.1844, 0.09165, 0.2166, 0.0819, 0.191, 0.1076, 0.1644, 0.1219, 0.1548, 0.1075, 0.1844, 0.09165, 0.1644, 0.1219, 0.141, 0.141, 0.1288, 0.1288, 0.1548, 0.1075, 0.141, 0.141, 0.1219, 0.1644, 0.1075, 0.1548, 0.1288, 0.1288, 0.1219, 0.1644, 0.1076, 0.191, 0.09165, 0.1844, 0.1075, 0.1548, 0.1076, 0.191, 0.09885, 0.2199, 0.0819, 0.2166, 0.09165, 0.1844, 0.09885, 0.2199, 0.09588, 0.25, 0.0786, 0.25, 0.0819, 0.2166, 0.09588, 0.25, 0.09885, 0.2801, 0.0819, 0.2834, 0.0786, 0.25, 0.09885, 0.2801, 0.1076, 0.309, 0.09165, 0.3156, 0.0819, 0.2834, 0.1076, 0.309, 0.1219, 0.3356, 0.1075, 0.3452, 0.09165, 0.3156, 0.1219, 0.3356, 0.141, 0.359, 0.1288, 0.3712, 0.1075, 0.3452, 0.141, 0.359, 0.1644, 0.3781, 0.1548, 0.3925, 0.1288, 0.3712, 0.1644, 0.3781, 0.191, 0.3924, 0.1844, 0.4083, 0.1548, 0.3925, 0.191, 0.3924, 0.2199, 0.4012, 0.2166, 0.4181, 0.1844, 0.4083, 0.2199, 0.4012, 0.25, 0.4041, 0.25, 0.4214, 0.2166, 0.4181, 0.25, 0.3835, 0.276, 0.3809, 0.2801, 0.4012, 0.25, 0.4041, 0.276, 0.3809, 0.3011, 0.3733, 0.309, 0.3924, 0.2801, 0.4012, 0.3011, 0.3733, 0.3241, 0.361, 0.3356, 0.3781, 0.309, 0.3924, 0.3241, 0.361, 0.3444, 0.3444, 0.359, 0.359, 0.3356, 0.3781, 0.3444, 0.3444, 0.361, 0.3241, 0.3781, 0.3356, 0.359, 0.359, 0.361, 0.3241, 0.3733, 0.3011, 0.3924, 0.309, 0.3781, 0.3356, 0.3733, 0.3011, 0.3809, 0.276, 0.4012, 0.2801, 0.3924, 0.309, 0.3809, 0.276, 0.3835, 0.25, 0.4041, 0.25, 0.4012, 0.2801, 0.3835, 0.25, 0.3809, 0.224, 0.4012, 0.2199, 0.4041, 0.25, 0.3809, 0.224, 0.3733, 0.1989, 0.3924, 0.191, 0.4012, 0.2199, 0.3733, 0.1989, 0.361, 0.1759, 0.3781, 0.1644, 0.3924, 0.191, 0.361, 0.1759, 0.3444, 0.1556, 0.359, 0.141, 0.3781, 0.1644, 0.3444, 0.1556, 0.3241, 0.139, 0.3356, 0.1219, 0.359, 0.141, 0.3241, 0.139, 0.3011, 0.1267, 0.309, 0.1076, 0.3356, 0.1219, 0.3011, 0.1267, 0.276, 0.1191, 0.2801, 0.09885, 0.309, 0.1076, 0.276, 0.1191, 0.25, 0.1165, 0.25, 0.09588, 0.2801, 0.09885, 0.25, 0.1165, 0.224, 0.1191, 0.2199, 0.09885, 0.25, 0.09588, 0.224, 0.1191, 0.1989, 0.1267, 0.191, 0.1076, 0.2199, 0.09885, 0.1989, 0.1267, 0.1759, 0.139, 0.1644, 0.1219, 0.191, 0.1076, 0.1759, 0.139, 0.1556, 0.1556, 0.141, 0.141, 0.1644, 0.1219, 0.1556, 0.1556, 0.139, 0.1759, 0.1219, 0.1644, 0.141, 0.141, 0.139, 0.1759, 0.1267, 0.1989, 0.1076, 0.191, 0.1219, 0.1644, 0.1267, 0.1989, 0.1191, 0.224, 0.09885, 0.2199, 0.1076, 0.191, 0.1191, 0.224, 0.1165, 0.25, 0.09588, 0.25, 0.09885, 0.2199, 0.1165, 0.25, 0.1191, 0.276, 0.09885, 0.2801, 0.09588, 0.25, 0.1191, 0.276, 0.1267, 0.3011, 0.1076, 0.309, 0.09885, 0.2801, 0.1267, 0.3011, 0.139, 0.3241, 0.1219, 0.3356, 0.1076, 0.309, 0.139, 0.3241, 0.1556, 0.3444, 0.141, 0.359, 0.1219, 0.3356, 0.1556, 0.3444, 0.1759, 0.361, 0.1644, 0.3781, 0.141, 0.359, 0.1759, 0.361, 0.1989, 0.3733, 0.191, 0.3924, 0.1644, 0.3781, 0.1989, 0.3733, 0.224, 0.3809, 0.2199, 0.4012, 0.191, 0.3924, 0.224, 0.3809, 0.25, 0.3835, 0.25, 0.4041, 0.2199, 0.4012, 0.25, 0.3463, 0.2688, 0.3444, 0.276, 0.3809, 0.25, 0.3835, 0.2688, 0.3444, 0.2868, 0.3389, 0.3011, 0.3733, 0.276, 0.3809, 0.2868, 0.3389, 0.3035, 0.3301, 0.3241, 0.361, 0.3011, 0.3733, 0.3035, 0.3301, 0.3181, 0.3181, 0.3444, 0.3444, 0.3241, 0.361, 0.3181, 0.3181, 0.3301, 0.3035, 0.361, 0.3241, 0.3444, 0.3444, 0.3301, 0.3035, 0.3389, 0.2868, 0.3733, 0.3011, 0.361, 0.3241, 0.3389, 0.2868, 0.3444, 0.2688, 0.3809, 0.276, 0.3733, 0.3011, 0.3444, 0.2688, 0.3463, 0.25, 0.3835, 0.25, 0.3809, 0.276, 0.3463, 0.25, 0.3444, 0.2312, 0.3809, 0.224, 0.3835, 0.25, 0.3444, 0.2312, 0.3389, 0.2132, 0.3733, 0.1989, 0.3809, 0.224, 0.3389, 0.2132, 0.3301, 0.1965, 0.361, 0.1759, 0.3733, 0.1989, 0.3301, 0.1965, 0.3181, 0.1819, 0.3444, 0.1556, 0.361, 0.1759, 0.3181, 0.1819, 0.3035, 0.1699, 0.3241, 0.139, 0.3444, 0.1556, 0.3035, 0.1699, 0.2868, 0.1611, 0.3011, 0.1267, 0.3241, 0.139, 0.2868, 0.1611, 0.2688, 0.1556, 0.276, 0.1191, 0.3011, 0.1267, 0.2688, 0.1556, 0.25, 0.1537, 0.25, 0.1165, 0.276, 0.1191, 0.25, 0.1537, 0.2312, 0.1556, 0.224, 0.1191, 0.25, 0.1165, 0.2312, 0.1556, 0.2132, 0.1611, 0.1989, 0.1267, 0.224, 0.1191, 0.2132, 0.1611, 0.1965, 0.1699, 0.1759, 0.139, 0.1989, 0.1267, 0.1965, 0.1699, 0.1819, 0.1819, 0.1556, 0.1556, 0.1759, 0.139, 0.1819, 0.1819, 0.1699, 0.1965, 0.139, 0.1759, 0.1556, 0.1556, 0.1699, 0.1965, 0.1611, 0.2132, 0.1267, 0.1989, 0.139, 0.1759, 0.1611, 0.2132, 0.1556, 0.2312, 0.1191, 0.224, 0.1267, 0.1989, 0.1556, 0.2312, 0.1537, 0.25, 0.1165, 0.25, 0.1191, 0.224, 0.1537, 0.25, 0.1556, 0.2688, 0.1191, 0.276, 0.1165, 0.25, 0.1556, 0.2688, 0.1611, 0.2868, 0.1267, 0.3011, 0.1191, 0.276, 0.1611, 0.2868, 0.1699, 0.3035, 0.139, 0.3241, 0.1267, 0.3011, 0.1699, 0.3035, 0.1819, 0.3181, 0.1556, 0.3444, 0.139, 0.3241, 0.1819, 0.3181, 0.1965, 0.3301, 0.1759, 0.361, 0.1556, 0.3444, 0.1965, 0.3301, 0.2132, 0.3389, 0.1989, 0.3733, 0.1759, 0.361, 0.2132, 0.3389, 0.2312, 0.3444, 0.224, 0.3809, 0.1989, 0.3733, 0.2312, 0.3444, 0.25, 0.3463, 0.25, 0.3835, 0.224, 0.3809, 0.25, 0.3327, 0.2661, 0.3311, 0.2688, 0.3444, 0.25, 0.3463, 0.2661, 0.3311, 0.2817, 0.3264, 0.2868, 0.3389, 0.2688, 0.3444, 0.2817, 0.3264, 0.296, 0.3188, 0.3035, 0.3301, 0.2868, 0.3389, 0.296, 0.3188, 0.3085, 0.3085, 0.3181, 0.3181, 0.3035, 0.3301, 0.3085, 0.3085, 0.3188, 0.296, 0.3301, 0.3035, 0.3181, 0.3181, 0.3188, 0.296, 0.3264, 0.2817, 0.3389, 0.2868, 0.3301, 0.3035, 0.3264, 0.2817, 0.3311, 0.2661, 0.3444, 0.2688, 0.3389, 0.2868, 0.3311, 0.2661, 0.3327, 0.25, 0.3463, 0.25, 0.3444, 0.2688, 0.3327, 0.25, 0.3311, 0.2339, 0.3444, 0.2312, 0.3463, 0.25, 0.3311, 0.2339, 0.3264, 0.2183, 0.3389, 0.2132, 0.3444, 0.2312, 0.3264, 0.2183, 0.3188, 0.204, 0.3301, 0.1965, 0.3389, 0.2132, 0.3188, 0.204, 0.3085, 0.1915, 0.3181, 0.1819, 0.3301, 0.1965, 0.3085, 0.1915, 0.296, 0.1812, 0.3035, 0.1699, 0.3181, 0.1819, 0.296, 0.1812, 0.2817, 0.1736, 0.2868, 0.1611, 0.3035, 0.1699, 0.2817, 0.1736, 0.2661, 0.1689, 0.2688, 0.1556, 0.2868, 0.1611, 0.2661, 0.1689, 0.25, 0.1673, 0.25, 0.1537, 0.2688, 0.1556, 0.25, 0.1673, 0.2339, 0.1689, 0.2312, 0.1556, 0.25, 0.1537, 0.2339, 0.1689, 0.2183, 0.1736, 0.2132, 0.1611, 0.2312, 0.1556, 0.2183, 0.1736, 0.204, 0.1812, 0.1965, 0.1699, 0.2132, 0.1611, 0.204, 0.1812, 0.1915, 0.1915, 0.1819, 0.1819, 0.1965, 0.1699, 0.1915, 0.1915, 0.1812, 0.204, 0.1699, 0.1965, 0.1819, 0.1819, 0.1812, 0.204, 0.1736, 0.2183, 0.1611, 0.2132, 0.1699, 0.1965, 0.1736, 0.2183, 0.1689, 0.2339, 0.1556, 0.2312, 0.1611, 0.2132, 0.1689, 0.2339, 0.1673, 0.25, 0.1537, 0.25, 0.1556, 0.2312, 0.1673, 0.25, 0.1689, 0.2661, 0.1556, 0.2688, 0.1537, 0.25, 0.1689, 0.2661, 0.1736, 0.2817, 0.1611, 0.2868, 0.1556, 0.2688, 0.1736, 0.2817, 0.1812, 0.296, 0.1699, 0.3035, 0.1611, 0.2868, 0.1812, 0.296, 0.1915, 0.3085, 0.1819, 0.3181, 0.1699, 0.3035, 0.1915, 0.3085, 0.204, 0.3188, 0.1965, 0.3301, 0.1819, 0.3181, 0.204, 0.3188, 0.2183, 0.3264, 0.2132, 0.3389, 0.1965, 0.3301, 0.2183, 0.3264, 0.2339, 0.3311, 0.2312, 0.3444, 0.2132, 0.3389, 0.2339, 0.3311, 0.25, 0.3327, 0.25, 0.3463, 0.2312, 0.3444, 0.2661, 0.3311, 0.25, 0.3327, 0.2339, 0.3311, 0.2183, 0.3264, 0.204, 0.3188, 0.1915, 0.3085, 0.1812, 0.296, 0.1736, 0.2817, 0.1689, 0.2661, 0.1673, 0.25, 0.1689, 0.2339, 0.1736, 0.2183, 0.1812, 0.204, 0.1915, 0.1915, 0.204, 0.1812, 0.2183, 0.1736, 0.2339, 0.1689, 0.25, 0.1673, 0.2661, 0.1689, 0.2817, 0.1736, 0.296, 0.1812, 0.3085, 0.1915, 0.3188, 0.204, 0.3264, 0.2183, 0.3311, 0.2339, 0.3327, 0.25, 0.3311, 0.2661, 0.3264, 0.2817, 0.3188, 0.296, 0.3085, 0.3085, 0.296, 0.3188, 0.2817, 0.3264, 0.1689, 0.2661, 0.1673, 0.25, 0.1673, 0.25, 0.1689, 0.2661, 0.3085, 0.1915, 0.3188, 0.204, 0.3188, 0.204, 0.3085, 0.1915, 0.1736, 0.2817, 0.1689, 0.2661, 0.1689, 0.2661, 0.1736, 0.2817, 0.296, 0.1812, 0.3085, 0.1915, 0.3085, 0.1915, 0.296, 0.1812, 0.1812, 0.296, 0.1736, 0.2817, 0.1736, 0.2817, 0.1812, 0.296, 0.2817, 0.1736, 0.296, 0.1812, 0.296, 0.1812, 0.2817, 0.1736, 0.2661, 0.3311, 0.25, 0.3327, 0.25, 0.3327, 0.2661, 0.3311, 0.1915, 0.3085, 0.1812, 0.296, 0.1812, 0.296, 0.1915, 0.3085, 0.2661, 0.1689, 0.2817, 0.1736, 0.2817, 0.1736, 0.2661, 0.1689, 0.2817, 0.3264, 0.2661, 0.3311, 0.2661, 0.3311, 0.2817, 0.3264, 0.204, 0.3188, 0.1915, 0.3085, 0.1915, 0.3085, 0.204, 0.3188, 0.25, 0.1673, 0.2661, 0.1689, 0.2661, 0.1689, 0.25, 0.1673, 0.296, 0.3188, 0.2817, 0.3264, 0.2817, 0.3264, 0.296, 0.3188, 0.2183, 0.3264, 0.204, 0.3188, 0.204, 0.3188, 0.2183, 0.3264, 0.2339, 0.1689, 0.25, 0.1673, 0.25, 0.1673, 0.2339, 0.1689, 0.3085, 0.3085, 0.296, 0.3188, 0.296, 0.3188, 0.3085, 0.3085, 0.2339, 0.3311, 0.2183, 0.3264, 0.2183, 0.3264, 0.2339, 0.3311, 0.2183, 0.1736, 0.2339, 0.1689, 0.2339, 0.1689, 0.2183, 0.1736, 0.3188, 0.296, 0.3085, 0.3085, 0.3085, 0.3085, 0.3188, 0.296, 0.25, 0.3327, 0.2339, 0.3311, 0.2339, 0.3311, 0.25, 0.3327, 0.204, 0.1812, 0.2183, 0.1736, 0.2183, 0.1736, 0.204, 0.1812, 0.3264, 0.2817, 0.3188, 0.296, 0.3188, 0.296, 0.3264, 0.2817, 0.1915, 0.1915, 0.204, 0.1812, 0.204, 0.1812, 0.1915, 0.1915, 0.3311, 0.2661, 0.3264, 0.2817, 0.3264, 0.2817, 0.3311, 0.2661, 0.1812, 0.204, 0.1915, 0.1915, 0.1915, 0.1915, 0.1812, 0.204, 0.3327, 0.25, 0.3311, 0.2661, 0.3311, 0.2661, 0.3327, 0.25, 0.1736, 0.2183, 0.1812, 0.204, 0.1812, 0.204, 0.1736, 0.2183, 0.3311, 0.2339, 0.3327, 0.25, 0.3327, 0.25, 0.3311, 0.2339, 0.1689, 0.2339, 0.1736, 0.2183, 0.1736, 0.2183, 0.1689, 0.2339, 0.3264, 0.2183, 0.3311, 0.2339, 0.3311, 0.2339, 0.3264, 0.2183, 0.1673, 0.25, 0.1689, 0.2339, 0.1689, 0.2339, 0.1673, 0.25])
me_candle.materials.append(mat_candel)
me_candle.materials.append(mat_tray)
me_candle.materials.append(mat_wick)
me_candle.use_remesh_fix_poles = True
me_candle.use_remesh_preserve_attributes = False
me_candle.update()
me_holder = bpy.data.meshes.new('Holder')
me_holder.from_pydata([(-0.3373, -5.692, -4.65), (-0.3373, -5.692, 0.0), (-0.3373, 2.325, 0.0), (0.3373, -5.692, -4.65), (0.3373, -5.692, 0.0), (0.3373, 2.325, 0.0)], [], [(5, 4, 3), (3, 4, 1, 0), (5, 2, 1, 4), (5, 3, 0, 2), (1, 2, 0)])
_uv = me_holder.uv_layers.new(name='UVMap')
_uv.uv.foreach_set('vector', [0.625, 0.5, 0.625, 0.75, 0.375, 0.75, 0.375, 0.75, 0.625, 0.75, 0.625, 1.0, 0.375, 1.0, 0.625, 0.5, 0.875, 0.5, 0.875, 0.75, 0.625, 0.75, 0.625, 0.5, 0.375, 0.75, 0.375, 1.0, 0.875, 0.5, 0.875, 0.75, 0.875, 0.5, 0.375, 1.0])
me_holder.materials.append(mat_holder)
me_holder.use_remesh_fix_poles = True
me_holder.use_remesh_preserve_attributes = False
me_holder.update()

# ---- objects
ob_candle = bpy.data.objects.new('Candle', me_candle)
ob_holder = bpy.data.objects.new('Holder', me_holder)

# ---- transforms, parenting, visibility, modifiers, constraints
ob_candle.location = (-1.211e-08, 0.1425, 0.0)
ob_holder.location = (1.211e-08, -0.1425, 0.0)
ob_holder.scale = (0.8116, 0.5307, 0.5307)

# ---- collection membership
col_collection.objects.link(ob_candle)
col_collection.objects.link(ob_holder)

# ---- scene / render settings (as saved in the file)
scene.frame_start = 1; scene.frame_end = 250; scene.frame_set(140)
scene.render.engine = 'BLENDER_EEVEE_NEXT'
scene.cycles.use_denoising = False
scene.cycles.samples = 128
scene.cycles.sampling_pattern = 'TABULATED_SOBOL'
scene.cycles.use_adaptive_sampling = False
scene.cycles.use_light_tree = False
scene.view_settings.view_transform = 'Filmic'
bpy.context.view_layer.update()

# ---- added for rendering (the .blend has no active camera and no usable light): camera, sun
cam_auto = bpy.data.cameras.new('AutoCamera')
cam_auto.lens = 50.0
cam_auto.sensor_width = 36.0
cam_auto.clip_end = 1000.0
ob_auto_camera = bpy.data.objects.new('AutoCamera', cam_auto)
scene.collection.objects.link(ob_auto_camera)
ob_auto_camera.location = (7.82051, -10.2649, 7.1147)
ob_auto_camera.rotation_euler = (1.09748, -7.21219e-08, 0.694738)
scene.camera = ob_auto_camera
light_auto_sun = bpy.data.lights.new('AutoSun', 'SUN')
light_auto_sun.energy = 3.0
light_auto_sun.angle = 0.0523599
ob_auto_sun = bpy.data.objects.new('AutoSun', light_auto_sun)
scene.collection.objects.link(ob_auto_sun)
ob_auto_sun.rotation_euler = (0.872665, 0.174533, 0.523599)
bpy.context.view_layer.update()
